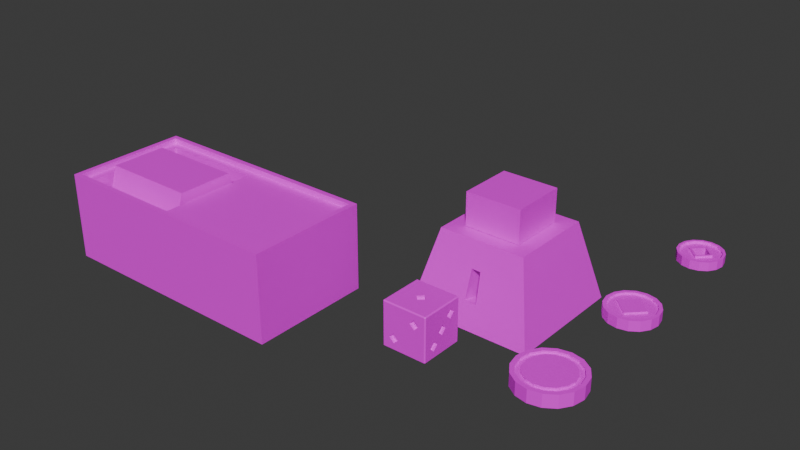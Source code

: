 # Source: props.blend  (saved by Blender 5.1.30; exported with 4.5.12 LTS)
import bpy
from mathutils import Matrix  # noqa: F401  (used for matrix-valued properties, if any)

bpy.ops.wm.read_factory_settings(use_empty=True)
scene = bpy.context.scene
scene.name = 'Scene'

# ---- collections
col_collection = bpy.data.collections.new('Collection'); scene.collection.children.link(col_collection)

# ---- images (referenced by path relative to the original .blend; pixels are not part of the script)
import os
ASSET_DIR = os.environ.get("B2B_ASSET_DIR", "")  # directory of the original .blend (textures are referenced by path, not embedded)
HERE = os.path.dirname(os.path.abspath(__file__))  # packed textures are extracted next to this script under _unpacked/

def load_image(name, relpath, width, height, colorspace="sRGB"):
    """Load a texture the original file referenced (path relative to the .blend, or extracted next to this script)."""
    p = next((c for c in (os.path.join(HERE, relpath), os.path.join(ASSET_DIR, relpath)) if relpath and os.path.exists(c)), "")
    if p:
        img = bpy.data.images.load(p, check_existing=True)
        img.name = name
    else:  # same state as the original file: an image datablock whose file is absent (Cycles renders it pink)
        img = bpy.data.images.new(name, width, height)
        img.source = "FILE"
        img.filepath = "//" + (relpath or name)
    img.colorspace_settings.name = colorspace
    return img
img_pineapple_32_3x_png = load_image('pineapple-32-3x.png', 'pineapple-32-3x.png', 1024, 1024, 'sRGB')

# ---- materials (node trees are filled in below, after node groups)
mat_material = bpy.data.materials.new('Material')
mat_material.alpha_threshold = 0.0
mat_material.use_backface_culling_lightprobe_volume = False
mat_material.roughness = 0.5
mat_material.line_color = (0.0, 0.0, 0.0, 1.0)

# ---- material node trees
mat_material.use_nodes = True; mat_material.node_tree.nodes.clear()
_N = mat_material.node_tree.nodes; _L = mat_material.node_tree.links
n0 = _N.new('ShaderNodeOutputMaterial'); n0.name = 'Material Output'; n0.location = (200, 100)
n1 = _N.new('ShaderNodeBsdfPrincipled'); n1.name = 'Principled BSDF'; n1.location = (-200, 100)
n2 = _N.new('ShaderNodeTexImage'); n2.name = 'Image Texture'; n2.location = (-660, 118)
n2.image = img_pineapple_32_3x_png
_L.new(n1.outputs[0], n0.inputs[0])
_L.new(n2.outputs[0], n1.inputs[0])
n0.is_active_output = True

# ---- world
world_world = bpy.data.worlds.new('World'); scene.world = world_world
world_world.use_nodes = True; world_world.node_tree.nodes.clear()
_N = world_world.node_tree.nodes; _L = world_world.node_tree.links
n0 = _N.new('ShaderNodeOutputWorld'); n0.name = 'World Output'; n0.location = (200, 100)
n1 = _N.new('ShaderNodeBackground'); n1.name = 'Background'; n1.location = (-200, 100)
n1.inputs[0].default_value = (0.05088, 0.05088, 0.05088, 1.0)
_L.new(n1.outputs[0], n0.inputs[0])
n0.is_active_output = True
world_world.color = (0.05088, 0.05088, 0.05088)
world_world.sun_shadow_jitter_overblur = 0.0

# ---- meshes
me_cylinder = bpy.data.meshes.new('Cylinder')
me_cylinder.from_pydata([(0.0, 0.3113, 0.07), (0.1191, 0.2876, 0.07), (0.2201, 0.2201, 0.07), (0.2876, 0.1191, 0.07), (0.3113, 0.0, 0.07), (0.1339, 0.3234, 0.07), (0.0, 0.35, 0.07), (0.2475, 0.2475, 0.07), (0.3234, 0.1339, 0.07), (0.35, 0.0, 0.07), (0.0, 0.1852, 0.03135), (0.1852, 0.0, 0.03135), (0.1191, 0.2876, 0.03135), (0.0, 0.3113, 0.03135), (0.2201, 0.2201, 0.03135), (0.2876, 0.1191, 0.03135), (0.3113, 0.0, 0.03135), (0.0, -0.3113, 0.07), (0.1191, -0.2876, 0.07), (0.2201, -0.2201, 0.07), (0.2876, -0.1191, 0.07), (0.1339, -0.3234, 0.07), (0.0, -0.35, 0.07), (0.2475, -0.2475, 0.07), (0.3234, -0.1339, 0.07), (0.0, -0.1852, 0.03135), (0.1191, -0.2876, 0.03135), (0.0, -0.3113, 0.03135), (0.2201, -0.2201, 0.03135), (0.2876, -0.1191, 0.03135), (-0.1191, 0.2876, 0.07), (-0.2201, 0.2201, 0.07), (-0.2876, 0.1191, 0.07), (-0.3113, 0.0, 0.07), (-0.1339, 0.3234, 0.07), (-0.2475, 0.2475, 0.07), (-0.3234, 0.1339, 0.07), (-0.35, 0.0, 0.07), (-0.1852, 0.0, 0.03135), (-0.1191, 0.2876, 0.03135), (-0.2201, 0.2201, 0.03135), (-0.2876, 0.1191, 0.03135), (-0.3113, 0.0, 0.03135), (-0.1191, -0.2876, 0.07), (-0.2201, -0.2201, 0.07), (-0.2876, -0.1191, 0.07), (-0.1339, -0.3234, 0.07), (-0.2475, -0.2475, 0.07), (-0.3234, -0.1339, 0.07), (-0.1191, -0.2876, 0.03135), (-0.2201, -0.2201, 0.03135), (-0.2876, -0.1191, 0.03135), (0.0, 0.1852, 0.06385), (0.1852, 0.0, 0.06385), (0.0, -0.1852, 0.06385), (-0.1852, 0.0, 0.06385), (0.0, 0.1457, 0.06385), (0.1457, 0.0, 0.06385), (0.0, -0.1457, 0.06385), (-0.1457, 0.0, 0.06385), (0.0, 0.35, 0.0), (0.1339, 0.3234, 0.0), (0.2475, 0.2475, 0.0), (0.3234, 0.1339, 0.0), (0.35, 0.0, 0.0), (0.0, -0.35, 0.0), (0.1339, -0.3234, 0.0), (0.2475, -0.2475, 0.0), (0.3234, -0.1339, 0.0), (-0.1339, 0.3234, 0.0), (-0.2475, 0.2475, 0.0), (-0.3234, 0.1339, 0.0), (-0.35, 0.0, 0.0), (-0.1339, -0.3234, 0.0), (-0.2475, -0.2475, 0.0), (-0.3234, -0.1339, 0.0), (0.0, 0.1457, 0.0), (-0.1457, 0.0, 0.0), (0.1457, 0.0, 0.0), (0.0, -0.1457, 0.0), (0.0, 0.3113, -0.07), (0.1191, 0.2876, -0.07), (0.2201, 0.2201, -0.07), (0.2876, 0.1191, -0.07), (0.3113, 0.0, -0.07), (0.1339, 0.3234, -0.07), (0.0, 0.35, -0.07), (0.2475, 0.2475, -0.07), (0.3234, 0.1339, -0.07), (0.35, 0.0, -0.07), (0.0, 0.1852, -0.03135), (0.1852, 0.0, -0.03135), (0.1191, 0.2876, -0.03135), (0.0, 0.3113, -0.03135), (0.2201, 0.2201, -0.03135), (0.2876, 0.1191, -0.03135), (0.3113, 0.0, -0.03135), (0.0, -0.3113, -0.07), (0.1191, -0.2876, -0.07), (0.2201, -0.2201, -0.07), (0.2876, -0.1191, -0.07), (0.1339, -0.3234, -0.07), (0.0, -0.35, -0.07), (0.2475, -0.2475, -0.07), (0.3234, -0.1339, -0.07), (0.0, -0.1852, -0.03135), (0.1191, -0.2876, -0.03135), (0.0, -0.3113, -0.03135), (0.2201, -0.2201, -0.03135), (0.2876, -0.1191, -0.03135), (-0.1191, 0.2876, -0.07), (-0.2201, 0.2201, -0.07), (-0.2876, 0.1191, -0.07), (-0.3113, 0.0, -0.07), (-0.1339, 0.3234, -0.07), (-0.2475, 0.2475, -0.07), (-0.3234, 0.1339, -0.07), (-0.35, 0.0, -0.07), (-0.1852, 0.0, -0.03135), (-0.1191, 0.2876, -0.03135), (-0.2201, 0.2201, -0.03135), (-0.2876, 0.1191, -0.03135), (-0.3113, 0.0, -0.03135), (-0.1191, -0.2876, -0.07), (-0.2201, -0.2201, -0.07), (-0.2876, -0.1191, -0.07), (-0.1339, -0.3234, -0.07), (-0.2475, -0.2475, -0.07), (-0.3234, -0.1339, -0.07), (-0.1191, -0.2876, -0.03135), (-0.2201, -0.2201, -0.03135), (-0.2876, -0.1191, -0.03135), (0.0, 0.1852, -0.06385), (0.1852, 0.0, -0.06385), (0.0, -0.1852, -0.06385), (-0.1852, 0.0, -0.06385), (0.0, 0.1457, -0.06385), (0.1457, 0.0, -0.06385), (0.0, -0.1457, -0.06385), (-0.1457, 0.0, -0.06385)], [], [(60, 6, 5, 61), (61, 5, 7, 62), (62, 7, 8, 63), (63, 8, 9, 64), (0, 1, 5, 6), (1, 2, 7, 5), (2, 3, 8, 7), (3, 4, 9, 8), (1, 0, 13, 12), (2, 1, 12, 14), (3, 2, 14, 15), (4, 3, 15, 16), (10, 12, 13), (10, 14, 12), (10, 11, 15, 14), (11, 16, 15), (65, 66, 21, 22), (66, 67, 23, 21), (67, 68, 24, 23), (68, 64, 9, 24), (17, 22, 21, 18), (18, 21, 23, 19), (19, 23, 24, 20), (20, 24, 9, 4), (18, 26, 27, 17), (19, 28, 26, 18), (20, 29, 28, 19), (4, 16, 29, 20), (25, 27, 26), (25, 26, 28), (25, 28, 29, 11), (11, 29, 16), (60, 69, 34, 6), (69, 70, 35, 34), (70, 71, 36, 35), (71, 72, 37, 36), (0, 6, 34, 30), (30, 34, 35, 31), (31, 35, 36, 32), (32, 36, 37, 33), (30, 39, 13, 0), (31, 40, 39, 30), (32, 41, 40, 31), (33, 42, 41, 32), (10, 13, 39), (10, 39, 40), (10, 40, 41, 38), (38, 41, 42), (65, 22, 46, 73), (73, 46, 47, 74), (74, 47, 48, 75), (75, 48, 37, 72), (17, 43, 46, 22), (43, 44, 47, 46), (44, 45, 48, 47), (45, 33, 37, 48), (43, 17, 27, 49), (44, 43, 49, 50), (45, 44, 50, 51), (33, 45, 51, 42), (25, 49, 27), (25, 50, 49), (25, 38, 51, 50), (38, 42, 51), (10, 38, 55, 52), (11, 10, 52, 53), (38, 25, 54, 55), (25, 11, 53, 54), (55, 54, 58, 59), (54, 53, 57, 58), (52, 55, 59, 56), (53, 52, 56, 57), (58, 57, 78, 79), (59, 58, 79, 77), (56, 59, 77, 76), (57, 56, 76, 78), (60, 61, 85, 86), (61, 62, 87, 85), (62, 63, 88, 87), (63, 64, 89, 88), (80, 86, 85, 81), (81, 85, 87, 82), (82, 87, 88, 83), (83, 88, 89, 84), (81, 92, 93, 80), (82, 94, 92, 81), (83, 95, 94, 82), (84, 96, 95, 83), (90, 93, 92), (90, 92, 94), (90, 94, 95, 91), (91, 95, 96), (65, 102, 101, 66), (66, 101, 103, 67), (67, 103, 104, 68), (68, 104, 89, 64), (97, 98, 101, 102), (98, 99, 103, 101), (99, 100, 104, 103), (100, 84, 89, 104), (98, 97, 107, 106), (99, 98, 106, 108), (100, 99, 108, 109), (84, 100, 109, 96), (105, 106, 107), (105, 108, 106), (105, 91, 109, 108), (91, 96, 109), (60, 86, 114, 69), (69, 114, 115, 70), (70, 115, 116, 71), (71, 116, 117, 72), (80, 110, 114, 86), (110, 111, 115, 114), (111, 112, 116, 115), (112, 113, 117, 116), (110, 80, 93, 119), (111, 110, 119, 120), (112, 111, 120, 121), (113, 112, 121, 122), (90, 119, 93), (90, 120, 119), (90, 118, 121, 120), (118, 122, 121), (65, 73, 126, 102), (73, 74, 127, 126), (74, 75, 128, 127), (75, 72, 117, 128), (97, 102, 126, 123), (123, 126, 127, 124), (124, 127, 128, 125), (125, 128, 117, 113), (123, 129, 107, 97), (124, 130, 129, 123), (125, 131, 130, 124), (113, 122, 131, 125), (105, 107, 129), (105, 129, 130), (105, 130, 131, 118), (118, 131, 122), (90, 132, 135, 118), (91, 133, 132, 90), (118, 135, 134, 105), (105, 134, 133, 91), (135, 139, 138, 134), (134, 138, 137, 133), (132, 136, 139, 135), (133, 137, 136, 132), (138, 79, 78, 137), (139, 77, 79, 138), (136, 76, 77, 139), (137, 78, 76, 136)])
_uv = me_cylinder.uv_layers.new(name='UVMap')
_uv.uv.foreach_set('vector', [0.4589, 0.4879, 0.4589, 0.4929, 0.4588, 0.4928, 0.4588, 0.4875, 0.4588, 0.4875, 0.4588, 0.4928, 0.4577, 0.4928, 0.4577, 0.487, 0.4577, 0.487, 0.4577, 0.4928, 0.4555, 0.4927, 0.4555, 0.4867, 0.4555, 0.4867, 0.4555, 0.4927, 0.4527, 0.4927, 0.4527, 0.4866, 0.4582, 0.4929, 0.4581, 0.4929, 0.4588, 0.4928, 0.4589, 0.4929, 0.4581, 0.4929, 0.4571, 0.4928, 0.4577, 0.4928, 0.4588, 0.4928, 0.4571, 0.4928, 0.4551, 0.4927, 0.4555, 0.4927, 0.4577, 0.4928, 0.4551, 0.4927, 0.4527, 0.4927, 0.4527, 0.4927, 0.4555, 0.4927, 0.4581, 0.4929, 0.4582, 0.4929, 0.4582, 0.4929, 0.4581, 0.4929, 0.4571, 0.4928, 0.4581, 0.4929, 0.4581, 0.4929, 0.4571, 0.4928, 0.4551, 0.4927, 0.4571, 0.4928, 0.4571, 0.4928, 0.4551, 0.4927, 0.4527, 0.4927, 0.4551, 0.4927, 0.4551, 0.4927, 0.4527, 0.4927, 0.456, 0.4929, 0.4581, 0.4929, 0.4582, 0.4929, 0.456, 0.4929, 0.4571, 0.4928, 0.4581, 0.4929, 0.456, 0.4929, 0.4526, 0.4928, 0.4551, 0.4927, 0.4571, 0.4928, 0.4526, 0.4928, 0.4527, 0.4927, 0.4551, 0.4927, 0.4589, 0.4879, 0.4588, 0.4875, 0.4588, 0.4928, 0.4589, 0.4929, 0.4588, 0.4875, 0.4577, 0.487, 0.4577, 0.4928, 0.4588, 0.4928, 0.4577, 0.487, 0.4555, 0.4867, 0.4555, 0.4927, 0.4577, 0.4928, 0.4555, 0.4867, 0.4527, 0.4866, 0.4527, 0.4927, 0.4555, 0.4927, 0.4582, 0.4929, 0.4589, 0.4929, 0.4588, 0.4928, 0.4581, 0.4929, 0.4581, 0.4929, 0.4588, 0.4928, 0.4577, 0.4928, 0.4571, 0.4928, 0.4571, 0.4928, 0.4577, 0.4928, 0.4555, 0.4927, 0.4551, 0.4927, 0.4551, 0.4927, 0.4555, 0.4927, 0.4527, 0.4927, 0.4527, 0.4927, 0.4581, 0.4929, 0.4581, 0.4929, 0.4582, 0.4929, 0.4582, 0.4929, 0.4571, 0.4928, 0.4571, 0.4928, 0.4581, 0.4929, 0.4581, 0.4929, 0.4551, 0.4927, 0.4551, 0.4927, 0.4571, 0.4928, 0.4571, 0.4928, 0.4527, 0.4927, 0.4527, 0.4927, 0.4551, 0.4927, 0.4551, 0.4927, 0.456, 0.4929, 0.4582, 0.4929, 0.4581, 0.4929, 0.456, 0.4929, 0.4581, 0.4929, 0.4571, 0.4928, 0.456, 0.4929, 0.4571, 0.4928, 0.4551, 0.4927, 0.4526, 0.4928, 0.4526, 0.4928, 0.4551, 0.4927, 0.4527, 0.4927, 0.4589, 0.4879, 0.4588, 0.4875, 0.4588, 0.4928, 0.4589, 0.4929, 0.4588, 0.4875, 0.4577, 0.487, 0.4577, 0.4928, 0.4588, 0.4928, 0.4577, 0.487, 0.4555, 0.4867, 0.4555, 0.4927, 0.4577, 0.4928, 0.4555, 0.4867, 0.4527, 0.4866, 0.4527, 0.4927, 0.4555, 0.4927, 0.4582, 0.4929, 0.4589, 0.4929, 0.4588, 0.4928, 0.4581, 0.4929, 0.4581, 0.4929, 0.4588, 0.4928, 0.4577, 0.4928, 0.4571, 0.4928, 0.4571, 0.4928, 0.4577, 0.4928, 0.4555, 0.4927, 0.4551, 0.4927, 0.4551, 0.4927, 0.4555, 0.4927, 0.4527, 0.4927, 0.4527, 0.4927, 0.4581, 0.4929, 0.4581, 0.4929, 0.4582, 0.4929, 0.4582, 0.4929, 0.4571, 0.4928, 0.4571, 0.4928, 0.4581, 0.4929, 0.4581, 0.4929, 0.4551, 0.4927, 0.4551, 0.4927, 0.4571, 0.4928, 0.4571, 0.4928, 0.4527, 0.4927, 0.4527, 0.4927, 0.4551, 0.4927, 0.4551, 0.4927, 0.456, 0.4929, 0.4582, 0.4929, 0.4581, 0.4929, 0.456, 0.4929, 0.4581, 0.4929, 0.4571, 0.4928, 0.456, 0.4929, 0.4571, 0.4928, 0.4551, 0.4927, 0.4526, 0.4928, 0.4526, 0.4928, 0.4551, 0.4927, 0.4527, 0.4927, 0.4589, 0.4879, 0.4589, 0.4929, 0.4588, 0.4928, 0.4588, 0.4875, 0.4588, 0.4875, 0.4588, 0.4928, 0.4577, 0.4928, 0.4577, 0.487, 0.4577, 0.487, 0.4577, 0.4928, 0.4555, 0.4927, 0.4555, 0.4867, 0.4555, 0.4867, 0.4555, 0.4927, 0.4527, 0.4927, 0.4527, 0.4866, 0.4582, 0.4929, 0.4581, 0.4929, 0.4588, 0.4928, 0.4589, 0.4929, 0.4581, 0.4929, 0.4571, 0.4928, 0.4577, 0.4928, 0.4588, 0.4928, 0.4571, 0.4928, 0.4551, 0.4927, 0.4555, 0.4927, 0.4577, 0.4928, 0.4551, 0.4927, 0.4527, 0.4927, 0.4527, 0.4927, 0.4555, 0.4927, 0.4581, 0.4929, 0.4582, 0.4929, 0.4582, 0.4929, 0.4581, 0.4929, 0.4571, 0.4928, 0.4581, 0.4929, 0.4581, 0.4929, 0.4571, 0.4928, 0.4551, 0.4927, 0.4571, 0.4928, 0.4571, 0.4928, 0.4551, 0.4927, 0.4527, 0.4927, 0.4551, 0.4927, 0.4551, 0.4927, 0.4527, 0.4927, 0.456, 0.4929, 0.4581, 0.4929, 0.4582, 0.4929, 0.456, 0.4929, 0.4571, 0.4928, 0.4581, 0.4929, 0.456, 0.4929, 0.4526, 0.4928, 0.4551, 0.4927, 0.4571, 0.4928, 0.4526, 0.4928, 0.4527, 0.4927, 0.4551, 0.4927, 0.456, 0.4929, 0.4526, 0.4928, 0.4526, 0.4928, 0.456, 0.4929, 0.4526, 0.4928, 0.456, 0.4929, 0.456, 0.4929, 0.4526, 0.4928, 0.4526, 0.4928, 0.456, 0.4929, 0.456, 0.4929, 0.4526, 0.4928, 0.456, 0.4929, 0.4526, 0.4928, 0.4526, 0.4928, 0.456, 0.4929, 0.4526, 0.4928, 0.456, 0.4929, 0.456, 0.4929, 0.4526, 0.4928, 0.456, 0.4929, 0.4526, 0.4928, 0.4526, 0.4928, 0.456, 0.4929, 0.456, 0.4929, 0.4526, 0.4928, 0.4526, 0.4928, 0.456, 0.4929, 0.4526, 0.4928, 0.456, 0.4929, 0.456, 0.4929, 0.4526, 0.4928, 0.456, 0.4929, 0.4526, 0.4928, 0.4526, 0.4928, 0.456, 0.4929, 0.4526, 0.4928, 0.456, 0.4929, 0.456, 0.4929, 0.4526, 0.4928, 0.456, 0.4929, 0.4526, 0.4928, 0.4526, 0.4928, 0.456, 0.4929, 0.4526, 0.4928, 0.456, 0.4929, 0.456, 0.4929, 0.4526, 0.4928, 0.4589, 0.4879, 0.4588, 0.4875, 0.4588, 0.4928, 0.4589, 0.4929, 0.4588, 0.4875, 0.4577, 0.487, 0.4577, 0.4928, 0.4588, 0.4928, 0.4577, 0.487, 0.4555, 0.4867, 0.4555, 0.4927, 0.4577, 0.4928, 0.4555, 0.4867, 0.4527, 0.4866, 0.4527, 0.4927, 0.4555, 0.4927, 0.4582, 0.4929, 0.4589, 0.4929, 0.4588, 0.4928, 0.4581, 0.4929, 0.4581, 0.4929, 0.4588, 0.4928, 0.4577, 0.4928, 0.4571, 0.4928, 0.4571, 0.4928, 0.4577, 0.4928, 0.4555, 0.4927, 0.4551, 0.4927, 0.4551, 0.4927, 0.4555, 0.4927, 0.4527, 0.4927, 0.4527, 0.4927, 0.4581, 0.4929, 0.4581, 0.4929, 0.4582, 0.4929, 0.4582, 0.4929, 0.4571, 0.4928, 0.4571, 0.4928, 0.4581, 0.4929, 0.4581, 0.4929, 0.4551, 0.4927, 0.4551, 0.4927, 0.4571, 0.4928, 0.4571, 0.4928, 0.4527, 0.4927, 0.4527, 0.4927, 0.4551, 0.4927, 0.4551, 0.4927, 0.456, 0.4929, 0.4582, 0.4929, 0.4581, 0.4929, 0.456, 0.4929, 0.4581, 0.4929, 0.4571, 0.4928, 0.456, 0.4929, 0.4571, 0.4928, 0.4551, 0.4927, 0.4526, 0.4928, 0.4526, 0.4928, 0.4551, 0.4927, 0.4527, 0.4927, 0.4589, 0.4879, 0.4589, 0.4929, 0.4588, 0.4928, 0.4588, 0.4875, 0.4588, 0.4875, 0.4588, 0.4928, 0.4577, 0.4928, 0.4577, 0.487, 0.4577, 0.487, 0.4577, 0.4928, 0.4555, 0.4927, 0.4555, 0.4867, 0.4555, 0.4867, 0.4555, 0.4927, 0.4527, 0.4927, 0.4527, 0.4866, 0.4582, 0.4929, 0.4581, 0.4929, 0.4588, 0.4928, 0.4589, 0.4929, 0.4581, 0.4929, 0.4571, 0.4928, 0.4577, 0.4928, 0.4588, 0.4928, 0.4571, 0.4928, 0.4551, 0.4927, 0.4555, 0.4927, 0.4577, 0.4928, 0.4551, 0.4927, 0.4527, 0.4927, 0.4527, 0.4927, 0.4555, 0.4927, 0.4581, 0.4929, 0.4582, 0.4929, 0.4582, 0.4929, 0.4581, 0.4929, 0.4571, 0.4928, 0.4581, 0.4929, 0.4581, 0.4929, 0.4571, 0.4928, 0.4551, 0.4927, 0.4571, 0.4928, 0.4571, 0.4928, 0.4551, 0.4927, 0.4527, 0.4927, 0.4551, 0.4927, 0.4551, 0.4927, 0.4527, 0.4927, 0.456, 0.4929, 0.4581, 0.4929, 0.4582, 0.4929, 0.456, 0.4929, 0.4571, 0.4928, 0.4581, 0.4929, 0.456, 0.4929, 0.4526, 0.4928, 0.4551, 0.4927, 0.4571, 0.4928, 0.4526, 0.4928, 0.4527, 0.4927, 0.4551, 0.4927, 0.4589, 0.4879, 0.4589, 0.4929, 0.4588, 0.4928, 0.4588, 0.4875, 0.4588, 0.4875, 0.4588, 0.4928, 0.4577, 0.4928, 0.4577, 0.487, 0.4577, 0.487, 0.4577, 0.4928, 0.4555, 0.4927, 0.4555, 0.4867, 0.4555, 0.4867, 0.4555, 0.4927, 0.4527, 0.4927, 0.4527, 0.4866, 0.4582, 0.4929, 0.4581, 0.4929, 0.4588, 0.4928, 0.4589, 0.4929, 0.4581, 0.4929, 0.4571, 0.4928, 0.4577, 0.4928, 0.4588, 0.4928, 0.4571, 0.4928, 0.4551, 0.4927, 0.4555, 0.4927, 0.4577, 0.4928, 0.4551, 0.4927, 0.4527, 0.4927, 0.4527, 0.4927, 0.4555, 0.4927, 0.4581, 0.4929, 0.4582, 0.4929, 0.4582, 0.4929, 0.4581, 0.4929, 0.4571, 0.4928, 0.4581, 0.4929, 0.4581, 0.4929, 0.4571, 0.4928, 0.4551, 0.4927, 0.4571, 0.4928, 0.4571, 0.4928, 0.4551, 0.4927, 0.4527, 0.4927, 0.4551, 0.4927, 0.4551, 0.4927, 0.4527, 0.4927, 0.456, 0.4929, 0.4581, 0.4929, 0.4582, 0.4929, 0.456, 0.4929, 0.4571, 0.4928, 0.4581, 0.4929, 0.456, 0.4929, 0.4526, 0.4928, 0.4551, 0.4927, 0.4571, 0.4928, 0.4526, 0.4928, 0.4527, 0.4927, 0.4551, 0.4927, 0.4589, 0.4879, 0.4588, 0.4875, 0.4588, 0.4928, 0.4589, 0.4929, 0.4588, 0.4875, 0.4577, 0.487, 0.4577, 0.4928, 0.4588, 0.4928, 0.4577, 0.487, 0.4555, 0.4867, 0.4555, 0.4927, 0.4577, 0.4928, 0.4555, 0.4867, 0.4527, 0.4866, 0.4527, 0.4927, 0.4555, 0.4927, 0.4582, 0.4929, 0.4589, 0.4929, 0.4588, 0.4928, 0.4581, 0.4929, 0.4581, 0.4929, 0.4588, 0.4928, 0.4577, 0.4928, 0.4571, 0.4928, 0.4571, 0.4928, 0.4577, 0.4928, 0.4555, 0.4927, 0.4551, 0.4927, 0.4551, 0.4927, 0.4555, 0.4927, 0.4527, 0.4927, 0.4527, 0.4927, 0.4581, 0.4929, 0.4581, 0.4929, 0.4582, 0.4929, 0.4582, 0.4929, 0.4571, 0.4928, 0.4571, 0.4928, 0.4581, 0.4929, 0.4581, 0.4929, 0.4551, 0.4927, 0.4551, 0.4927, 0.4571, 0.4928, 0.4571, 0.4928, 0.4527, 0.4927, 0.4527, 0.4927, 0.4551, 0.4927, 0.4551, 0.4927, 0.456, 0.4929, 0.4582, 0.4929, 0.4581, 0.4929, 0.456, 0.4929, 0.4581, 0.4929, 0.4571, 0.4928, 0.456, 0.4929, 0.4571, 0.4928, 0.4551, 0.4927, 0.4526, 0.4928, 0.4526, 0.4928, 0.4551, 0.4927, 0.4527, 0.4927, 0.456, 0.4929, 0.456, 0.4929, 0.4526, 0.4928, 0.4526, 0.4928, 0.4526, 0.4928, 0.4526, 0.4928, 0.456, 0.4929, 0.456, 0.4929, 0.4526, 0.4928, 0.4526, 0.4928, 0.456, 0.4929, 0.456, 0.4929, 0.456, 0.4929, 0.456, 0.4929, 0.4526, 0.4928, 0.4526, 0.4928, 0.4526, 0.4928, 0.4526, 0.4928, 0.456, 0.4929, 0.456, 0.4929, 0.456, 0.4929, 0.456, 0.4929, 0.4526, 0.4928, 0.4526, 0.4928, 0.456, 0.4929, 0.456, 0.4929, 0.4526, 0.4928, 0.4526, 0.4928, 0.4526, 0.4928, 0.4526, 0.4928, 0.456, 0.4929, 0.456, 0.4929, 0.456, 0.4929, 0.456, 0.4929, 0.4526, 0.4928, 0.4526, 0.4928, 0.4526, 0.4928, 0.4526, 0.4928, 0.456, 0.4929, 0.456, 0.4929, 0.456, 0.4929, 0.456, 0.4929, 0.4526, 0.4928, 0.4526, 0.4928, 0.4526, 0.4928, 0.4526, 0.4928, 0.456, 0.4929, 0.456, 0.4929])
me_cylinder.materials.append(mat_material)
me_cylinder.update()
me_cylinder_001 = bpy.data.meshes.new('Cylinder.001')
me_cylinder_001.from_pydata([(0.0, 0.3475, 0.08), (0.133, 0.3211, 0.08), (0.2457, 0.2457, 0.08), (0.3211, 0.133, 0.08), (0.3475, 0.0, 0.08), (0.0, 0.4, 0.0), (0.1531, 0.3696, 0.0), (0.2828, 0.2828, 0.0), (0.3696, 0.1531, 0.0), (0.4, 0.0, 0.0), (0.1531, 0.3696, 0.08), (0.0, 0.4, 0.08), (0.2828, 0.2828, 0.08), (0.3696, 0.1531, 0.08), (0.4, 0.0, 0.08), (0.0, 0.2319, 0.0491), (0.2319, 0.0, 0.0491), (0.133, 0.3211, 0.0491), (0.0, 0.3475, 0.0491), (0.2457, 0.2457, 0.0491), (0.3211, 0.133, 0.0491), (0.3475, 0.0, 0.0491), (0.2319, 0.0, 0.07632), (0.0, 0.2319, 0.07632), (0.0, 0.0, 0.07632), (-0.133, 0.3211, 0.08), (-0.2457, 0.2457, 0.08), (-0.3211, 0.133, 0.08), (-0.3475, 0.0, 0.08), (-0.1531, 0.3696, 0.0), (-0.2828, 0.2828, 0.0), (-0.3696, 0.1531, 0.0), (-0.4, 0.0, 0.0), (-0.1531, 0.3696, 0.08), (-0.2828, 0.2828, 0.08), (-0.3696, 0.1531, 0.08), (-0.4, 0.0, 0.08), (-0.2319, 0.0, 0.0491), (-0.133, 0.3211, 0.0491), (-0.2457, 0.2457, 0.0491), (-0.3211, 0.133, 0.0491), (-0.3475, 0.0, 0.0491), (-0.2319, 0.0, 0.07632), (0.0, -0.3475, 0.08), (0.133, -0.3211, 0.08), (0.2457, -0.2457, 0.08), (0.3211, -0.133, 0.08), (0.0, -0.4, 0.0), (0.1531, -0.3696, 0.0), (0.2828, -0.2828, 0.0), (0.3696, -0.1531, 0.0), (0.1531, -0.3696, 0.08), (0.0, -0.4, 0.08), (0.2828, -0.2828, 0.08), (0.3696, -0.1531, 0.08), (0.0, -0.2319, 0.0491), (0.133, -0.3211, 0.0491), (0.0, -0.3475, 0.0491), (0.2457, -0.2457, 0.0491), (0.3211, -0.133, 0.0491), (0.0, -0.2319, 0.07632), (-0.133, -0.3211, 0.08), (-0.2457, -0.2457, 0.08), (-0.3211, -0.133, 0.08), (-0.1531, -0.3696, 0.0), (-0.2828, -0.2828, 0.0), (-0.3696, -0.1531, 0.0), (-0.1531, -0.3696, 0.08), (-0.2828, -0.2828, 0.08), (-0.3696, -0.1531, 0.08), (-0.133, -0.3211, 0.0491), (-0.2457, -0.2457, 0.0491), (-0.3211, -0.133, 0.0491), (0.0, 0.3475, -0.08), (0.133, 0.3211, -0.08), (0.2457, 0.2457, -0.08), (0.3211, 0.133, -0.08), (0.3475, 0.0, -0.08), (0.1531, 0.3696, -0.08), (0.0, 0.4, -0.08), (0.2828, 0.2828, -0.08), (0.3696, 0.1531, -0.08), (0.4, 0.0, -0.08), (0.0, 0.2319, -0.0491), (0.2319, 0.0, -0.0491), (0.133, 0.3211, -0.0491), (0.0, 0.3475, -0.0491), (0.2457, 0.2457, -0.0491), (0.3211, 0.133, -0.0491), (0.3475, 0.0, -0.0491), (0.2319, 0.0, -0.06016), (0.0, 0.2319, -0.06016), (0.0, 0.0, -0.06016), (-0.133, 0.3211, -0.08), (-0.2457, 0.2457, -0.08), (-0.3211, 0.133, -0.08), (-0.3475, 0.0, -0.08), (-0.1531, 0.3696, -0.08), (-0.2828, 0.2828, -0.08), (-0.3696, 0.1531, -0.08), (-0.4, 0.0, -0.08), (-0.2319, 0.0, -0.0491), (-0.133, 0.3211, -0.0491), (-0.2457, 0.2457, -0.0491), (-0.3211, 0.133, -0.0491), (-0.3475, 0.0, -0.0491), (-0.2319, 0.0, -0.06016), (0.0, -0.3475, -0.08), (0.133, -0.3211, -0.08), (0.2457, -0.2457, -0.08), (0.3211, -0.133, -0.08), (0.1531, -0.3696, -0.08), (0.0, -0.4, -0.08), (0.2828, -0.2828, -0.08), (0.3696, -0.1531, -0.08), (0.0, -0.2319, -0.0491), (0.133, -0.3211, -0.0491), (0.0, -0.3475, -0.0491), (0.2457, -0.2457, -0.0491), (0.3211, -0.133, -0.0491), (0.0, -0.2319, -0.06016), (-0.133, -0.3211, -0.08), (-0.2457, -0.2457, -0.08), (-0.3211, -0.133, -0.08), (-0.1531, -0.3696, -0.08), (-0.2828, -0.2828, -0.08), (-0.3696, -0.1531, -0.08), (-0.133, -0.3211, -0.0491), (-0.2457, -0.2457, -0.0491), (-0.3211, -0.133, -0.0491)], [], [(5, 11, 10, 6), (6, 10, 12, 7), (7, 12, 13, 8), (8, 13, 14, 9), (0, 1, 10, 11), (1, 2, 12, 10), (2, 3, 13, 12), (3, 4, 14, 13), (2, 1, 17, 19), (3, 2, 19, 20), (4, 3, 20, 21), (1, 0, 18, 17), (15, 17, 18), (15, 16, 19, 17), (16, 20, 19), (16, 21, 20), (16, 15, 23, 22), (23, 24, 22), (5, 29, 33, 11), (29, 30, 34, 33), (30, 31, 35, 34), (31, 32, 36, 35), (0, 11, 33, 25), (25, 33, 34, 26), (26, 34, 35, 27), (27, 35, 36, 28), (26, 39, 38, 25), (27, 40, 39, 26), (28, 41, 40, 27), (25, 38, 18, 0), (15, 18, 38), (15, 38, 39, 37), (37, 39, 40), (37, 40, 41), (37, 42, 23, 15), (23, 42, 24), (47, 48, 51, 52), (48, 49, 53, 51), (49, 50, 54, 53), (50, 9, 14, 54), (43, 52, 51, 44), (44, 51, 53, 45), (45, 53, 54, 46), (46, 54, 14, 4), (45, 58, 56, 44), (46, 59, 58, 45), (4, 21, 59, 46), (44, 56, 57, 43), (55, 57, 56), (55, 56, 58, 16), (16, 58, 59), (16, 59, 21), (16, 22, 60, 55), (60, 22, 24), (47, 52, 67, 64), (64, 67, 68, 65), (65, 68, 69, 66), (66, 69, 36, 32), (43, 61, 67, 52), (61, 62, 68, 67), (62, 63, 69, 68), (63, 28, 36, 69), (62, 61, 70, 71), (63, 62, 71, 72), (28, 63, 72, 41), (61, 43, 57, 70), (55, 70, 57), (55, 37, 71, 70), (37, 72, 71), (37, 41, 72), (37, 55, 60, 42), (60, 24, 42), (5, 6, 78, 79), (6, 7, 80, 78), (7, 8, 81, 80), (8, 9, 82, 81), (73, 79, 78, 74), (74, 78, 80, 75), (75, 80, 81, 76), (76, 81, 82, 77), (75, 87, 85, 74), (76, 88, 87, 75), (77, 89, 88, 76), (74, 85, 86, 73), (83, 86, 85), (83, 85, 87, 84), (84, 87, 88), (84, 88, 89), (84, 90, 91, 83), (91, 90, 92), (5, 79, 97, 29), (29, 97, 98, 30), (30, 98, 99, 31), (31, 99, 100, 32), (73, 93, 97, 79), (93, 94, 98, 97), (94, 95, 99, 98), (95, 96, 100, 99), (94, 93, 102, 103), (95, 94, 103, 104), (96, 95, 104, 105), (93, 73, 86, 102), (83, 102, 86), (83, 101, 103, 102), (101, 104, 103), (101, 105, 104), (101, 83, 91, 106), (91, 92, 106), (47, 112, 111, 48), (48, 111, 113, 49), (49, 113, 114, 50), (50, 114, 82, 9), (107, 108, 111, 112), (108, 109, 113, 111), (109, 110, 114, 113), (110, 77, 82, 114), (109, 108, 116, 118), (110, 109, 118, 119), (77, 110, 119, 89), (108, 107, 117, 116), (115, 116, 117), (115, 84, 118, 116), (84, 119, 118), (84, 89, 119), (84, 115, 120, 90), (120, 92, 90), (47, 64, 124, 112), (64, 65, 125, 124), (65, 66, 126, 125), (66, 32, 100, 126), (107, 112, 124, 121), (121, 124, 125, 122), (122, 125, 126, 123), (123, 126, 100, 96), (122, 128, 127, 121), (123, 129, 128, 122), (96, 105, 129, 123), (121, 127, 117, 107), (115, 117, 127), (115, 127, 128, 101), (101, 128, 129), (101, 129, 105), (101, 106, 120, 115), (120, 106, 92)])
_uv = me_cylinder_001.uv_layers.new(name='UVMap')
_uv.uv.foreach_set('vector', [0.6961, 0.502, 0.6951, 0.502, 0.6951, 0.521, 0.6961, 0.521, 0.6961, 0.521, 0.6951, 0.521, 0.6951, 0.5372, 0.6961, 0.5372, 0.6961, 0.5372, 0.6951, 0.5372, 0.6951, 0.548, 0.6961, 0.548, 0.6961, 0.548, 0.6951, 0.548, 0.6951, 0.5518, 0.6961, 0.5518, 0.6951, 0.502, 0.6951, 0.5185, 0.6951, 0.521, 0.6951, 0.502, 0.6951, 0.5185, 0.6951, 0.5326, 0.6951, 0.5372, 0.6951, 0.521, 0.6951, 0.5326, 0.6951, 0.542, 0.6951, 0.548, 0.6951, 0.5372, 0.6951, 0.542, 0.6951, 0.5453, 0.6951, 0.5518, 0.6951, 0.548, 0.6951, 0.5326, 0.6951, 0.5185, 0.6951, 0.5185, 0.6951, 0.5326, 0.6951, 0.542, 0.6951, 0.5326, 0.6951, 0.5326, 0.6951, 0.542, 0.6951, 0.5453, 0.6951, 0.542, 0.6951, 0.542, 0.6951, 0.5453, 0.6951, 0.5185, 0.6951, 0.502, 0.6951, 0.502, 0.6951, 0.5185, 0.6951, 0.502, 0.6951, 0.5185, 0.6951, 0.502, 0.6951, 0.502, 0.6951, 0.5309, 0.6951, 0.5326, 0.6951, 0.5185, 0.6951, 0.5309, 0.6951, 0.542, 0.6951, 0.5326, 0.6951, 0.5309, 0.6951, 0.5453, 0.6951, 0.542, 0.6951, 0.5309, 0.6951, 0.502, 0.6951, 0.502, 0.6951, 0.5309, 0.6951, 0.502, 0.6951, 0.502, 0.6951, 0.5309, 0.6961, 0.502, 0.6961, 0.521, 0.6951, 0.521, 0.6951, 0.502, 0.6961, 0.521, 0.6961, 0.5372, 0.6951, 0.5372, 0.6951, 0.521, 0.6961, 0.5372, 0.6961, 0.548, 0.6951, 0.548, 0.6951, 0.5372, 0.6961, 0.548, 0.6961, 0.5518, 0.6951, 0.5518, 0.6951, 0.548, 0.6951, 0.502, 0.6951, 0.502, 0.6951, 0.521, 0.6951, 0.5185, 0.6951, 0.5185, 0.6951, 0.521, 0.6951, 0.5372, 0.6951, 0.5326, 0.6951, 0.5326, 0.6951, 0.5372, 0.6951, 0.548, 0.6951, 0.542, 0.6951, 0.542, 0.6951, 0.548, 0.6951, 0.5518, 0.6951, 0.5453, 0.6951, 0.5326, 0.6951, 0.5326, 0.6951, 0.5185, 0.6951, 0.5185, 0.6951, 0.542, 0.6951, 0.542, 0.6951, 0.5326, 0.6951, 0.5326, 0.6951, 0.5453, 0.6951, 0.5453, 0.6951, 0.542, 0.6951, 0.542, 0.6951, 0.5185, 0.6951, 0.5185, 0.6951, 0.502, 0.6951, 0.502, 0.6951, 0.502, 0.6951, 0.502, 0.6951, 0.5185, 0.6951, 0.502, 0.6951, 0.5185, 0.6951, 0.5326, 0.6951, 0.5309, 0.6951, 0.5309, 0.6951, 0.5326, 0.6951, 0.542, 0.6951, 0.5309, 0.6951, 0.542, 0.6951, 0.5453, 0.6951, 0.5309, 0.6951, 0.5309, 0.6951, 0.502, 0.6951, 0.502, 0.6951, 0.502, 0.6951, 0.5309, 0.6951, 0.502, 0.6961, 0.502, 0.6961, 0.521, 0.6951, 0.521, 0.6951, 0.502, 0.6961, 0.521, 0.6961, 0.5372, 0.6951, 0.5372, 0.6951, 0.521, 0.6961, 0.5372, 0.6961, 0.548, 0.6951, 0.548, 0.6951, 0.5372, 0.6961, 0.548, 0.6961, 0.5518, 0.6951, 0.5518, 0.6951, 0.548, 0.6951, 0.502, 0.6951, 0.502, 0.6951, 0.521, 0.6951, 0.5185, 0.6951, 0.5185, 0.6951, 0.521, 0.6951, 0.5372, 0.6951, 0.5326, 0.6951, 0.5326, 0.6951, 0.5372, 0.6951, 0.548, 0.6951, 0.542, 0.6951, 0.542, 0.6951, 0.548, 0.6951, 0.5518, 0.6951, 0.5453, 0.6951, 0.5326, 0.6951, 0.5326, 0.6951, 0.5185, 0.6951, 0.5185, 0.6951, 0.542, 0.6951, 0.542, 0.6951, 0.5326, 0.6951, 0.5326, 0.6951, 0.5453, 0.6951, 0.5453, 0.6951, 0.542, 0.6951, 0.542, 0.6951, 0.5185, 0.6951, 0.5185, 0.6951, 0.502, 0.6951, 0.502, 0.6951, 0.502, 0.6951, 0.502, 0.6951, 0.5185, 0.6951, 0.502, 0.6951, 0.5185, 0.6951, 0.5326, 0.6951, 0.5309, 0.6951, 0.5309, 0.6951, 0.5326, 0.6951, 0.542, 0.6951, 0.5309, 0.6951, 0.542, 0.6951, 0.5453, 0.6951, 0.5309, 0.6951, 0.5309, 0.6951, 0.502, 0.6951, 0.502, 0.6951, 0.502, 0.6951, 0.5309, 0.6951, 0.502, 0.6961, 0.502, 0.6951, 0.502, 0.6951, 0.521, 0.6961, 0.521, 0.6961, 0.521, 0.6951, 0.521, 0.6951, 0.5372, 0.6961, 0.5372, 0.6961, 0.5372, 0.6951, 0.5372, 0.6951, 0.548, 0.6961, 0.548, 0.6961, 0.548, 0.6951, 0.548, 0.6951, 0.5518, 0.6961, 0.5518, 0.6951, 0.502, 0.6951, 0.5185, 0.6951, 0.521, 0.6951, 0.502, 0.6951, 0.5185, 0.6951, 0.5326, 0.6951, 0.5372, 0.6951, 0.521, 0.6951, 0.5326, 0.6951, 0.542, 0.6951, 0.548, 0.6951, 0.5372, 0.6951, 0.542, 0.6951, 0.5453, 0.6951, 0.5518, 0.6951, 0.548, 0.6951, 0.5326, 0.6951, 0.5185, 0.6951, 0.5185, 0.6951, 0.5326, 0.6951, 0.542, 0.6951, 0.5326, 0.6951, 0.5326, 0.6951, 0.542, 0.6951, 0.5453, 0.6951, 0.542, 0.6951, 0.542, 0.6951, 0.5453, 0.6951, 0.5185, 0.6951, 0.502, 0.6951, 0.502, 0.6951, 0.5185, 0.6951, 0.502, 0.6951, 0.5185, 0.6951, 0.502, 0.6951, 0.502, 0.6951, 0.5309, 0.6951, 0.5326, 0.6951, 0.5185, 0.6951, 0.5309, 0.6951, 0.542, 0.6951, 0.5326, 0.6951, 0.5309, 0.6951, 0.5453, 0.6951, 0.542, 0.6951, 0.5309, 0.6951, 0.502, 0.6951, 0.502, 0.6951, 0.5309, 0.6951, 0.502, 0.6951, 0.502, 0.6951, 0.5309, 0.6961, 0.502, 0.6961, 0.521, 0.6951, 0.521, 0.6951, 0.502, 0.6961, 0.521, 0.6961, 0.5372, 0.6951, 0.5372, 0.6951, 0.521, 0.6961, 0.5372, 0.6961, 0.548, 0.6951, 0.548, 0.6951, 0.5372, 0.6961, 0.548, 0.6961, 0.5518, 0.6951, 0.5518, 0.6951, 0.548, 0.6951, 0.502, 0.6951, 0.502, 0.6951, 0.521, 0.6951, 0.5185, 0.6951, 0.5185, 0.6951, 0.521, 0.6951, 0.5372, 0.6951, 0.5326, 0.6951, 0.5326, 0.6951, 0.5372, 0.6951, 0.548, 0.6951, 0.542, 0.6951, 0.542, 0.6951, 0.548, 0.6951, 0.5518, 0.6951, 0.5453, 0.6951, 0.5326, 0.6951, 0.5326, 0.6951, 0.5185, 0.6951, 0.5185, 0.6951, 0.542, 0.6951, 0.542, 0.6951, 0.5326, 0.6951, 0.5326, 0.6951, 0.5453, 0.6951, 0.5453, 0.6951, 0.542, 0.6951, 0.542, 0.6951, 0.5185, 0.6951, 0.5185, 0.6951, 0.502, 0.6951, 0.502, 0.6951, 0.502, 0.6951, 0.502, 0.6951, 0.5185, 0.6951, 0.502, 0.6951, 0.5185, 0.6951, 0.5326, 0.6951, 0.5309, 0.6951, 0.5309, 0.6951, 0.5326, 0.6951, 0.542, 0.6951, 0.5309, 0.6951, 0.542, 0.6951, 0.5453, 0.6951, 0.5309, 0.6951, 0.5309, 0.6951, 0.502, 0.6951, 0.502, 0.6951, 0.502, 0.6951, 0.5309, 0.6951, 0.502, 0.6961, 0.502, 0.6951, 0.502, 0.6951, 0.521, 0.6961, 0.521, 0.6961, 0.521, 0.6951, 0.521, 0.6951, 0.5372, 0.6961, 0.5372, 0.6961, 0.5372, 0.6951, 0.5372, 0.6951, 0.548, 0.6961, 0.548, 0.6961, 0.548, 0.6951, 0.548, 0.6951, 0.5518, 0.6961, 0.5518, 0.6951, 0.502, 0.6951, 0.5185, 0.6951, 0.521, 0.6951, 0.502, 0.6951, 0.5185, 0.6951, 0.5326, 0.6951, 0.5372, 0.6951, 0.521, 0.6951, 0.5326, 0.6951, 0.542, 0.6951, 0.548, 0.6951, 0.5372, 0.6951, 0.542, 0.6951, 0.5453, 0.6951, 0.5518, 0.6951, 0.548, 0.6951, 0.5326, 0.6951, 0.5185, 0.6951, 0.5185, 0.6951, 0.5326, 0.6951, 0.542, 0.6951, 0.5326, 0.6951, 0.5326, 0.6951, 0.542, 0.6951, 0.5453, 0.6951, 0.542, 0.6951, 0.542, 0.6951, 0.5453, 0.6951, 0.5185, 0.6951, 0.502, 0.6951, 0.502, 0.6951, 0.5185, 0.6951, 0.502, 0.6951, 0.5185, 0.6951, 0.502, 0.6951, 0.502, 0.6951, 0.5309, 0.6951, 0.5326, 0.6951, 0.5185, 0.6951, 0.5309, 0.6951, 0.542, 0.6951, 0.5326, 0.6951, 0.5309, 0.6951, 0.5453, 0.6951, 0.542, 0.6951, 0.5309, 0.6951, 0.502, 0.6951, 0.502, 0.6951, 0.5309, 0.6951, 0.502, 0.6951, 0.502, 0.6951, 0.5309, 0.6961, 0.502, 0.6951, 0.502, 0.6951, 0.521, 0.6961, 0.521, 0.6961, 0.521, 0.6951, 0.521, 0.6951, 0.5372, 0.6961, 0.5372, 0.6961, 0.5372, 0.6951, 0.5372, 0.6951, 0.548, 0.6961, 0.548, 0.6961, 0.548, 0.6951, 0.548, 0.6951, 0.5518, 0.6961, 0.5518, 0.6951, 0.502, 0.6951, 0.5185, 0.6951, 0.521, 0.6951, 0.502, 0.6951, 0.5185, 0.6951, 0.5326, 0.6951, 0.5372, 0.6951, 0.521, 0.6951, 0.5326, 0.6951, 0.542, 0.6951, 0.548, 0.6951, 0.5372, 0.6951, 0.542, 0.6951, 0.5453, 0.6951, 0.5518, 0.6951, 0.548, 0.6951, 0.5326, 0.6951, 0.5185, 0.6951, 0.5185, 0.6951, 0.5326, 0.6951, 0.542, 0.6951, 0.5326, 0.6951, 0.5326, 0.6951, 0.542, 0.6951, 0.5453, 0.6951, 0.542, 0.6951, 0.542, 0.6951, 0.5453, 0.6951, 0.5185, 0.6951, 0.502, 0.6951, 0.502, 0.6951, 0.5185, 0.6951, 0.502, 0.6951, 0.5185, 0.6951, 0.502, 0.6951, 0.502, 0.6951, 0.5309, 0.6951, 0.5326, 0.6951, 0.5185, 0.6951, 0.5309, 0.6951, 0.542, 0.6951, 0.5326, 0.6951, 0.5309, 0.6951, 0.5453, 0.6951, 0.542, 0.6951, 0.5309, 0.6951, 0.502, 0.6951, 0.502, 0.6951, 0.5309, 0.6951, 0.502, 0.6951, 0.502, 0.6951, 0.5309, 0.6961, 0.502, 0.6961, 0.521, 0.6951, 0.521, 0.6951, 0.502, 0.6961, 0.521, 0.6961, 0.5372, 0.6951, 0.5372, 0.6951, 0.521, 0.6961, 0.5372, 0.6961, 0.548, 0.6951, 0.548, 0.6951, 0.5372, 0.6961, 0.548, 0.6961, 0.5518, 0.6951, 0.5518, 0.6951, 0.548, 0.6951, 0.502, 0.6951, 0.502, 0.6951, 0.521, 0.6951, 0.5185, 0.6951, 0.5185, 0.6951, 0.521, 0.6951, 0.5372, 0.6951, 0.5326, 0.6951, 0.5326, 0.6951, 0.5372, 0.6951, 0.548, 0.6951, 0.542, 0.6951, 0.542, 0.6951, 0.548, 0.6951, 0.5518, 0.6951, 0.5453, 0.6951, 0.5326, 0.6951, 0.5326, 0.6951, 0.5185, 0.6951, 0.5185, 0.6951, 0.542, 0.6951, 0.542, 0.6951, 0.5326, 0.6951, 0.5326, 0.6951, 0.5453, 0.6951, 0.5453, 0.6951, 0.542, 0.6951, 0.542, 0.6951, 0.5185, 0.6951, 0.5185, 0.6951, 0.502, 0.6951, 0.502, 0.6951, 0.502, 0.6951, 0.502, 0.6951, 0.5185, 0.6951, 0.502, 0.6951, 0.5185, 0.6951, 0.5326, 0.6951, 0.5309, 0.6951, 0.5309, 0.6951, 0.5326, 0.6951, 0.542, 0.6951, 0.5309, 0.6951, 0.542, 0.6951, 0.5453, 0.6951, 0.5309, 0.6951, 0.5309, 0.6951, 0.502, 0.6951, 0.502, 0.6951, 0.502, 0.6951, 0.5309, 0.6951, 0.502])
me_cylinder_001.materials.append(mat_material)
me_cylinder_001.update()
me_cylinder_002 = bpy.data.meshes.new('Cylinder.002')
me_cylinder_002.from_pydata([(0.0, 0.4344, 0.1), (0.1662, 0.4013, 0.1), (0.3072, 0.3072, 0.1), (0.4013, 0.1662, 0.1), (0.4344, 0.0, 0.1), (0.4013, -0.1662, 0.1), (0.3072, -0.3072, 0.1), (0.1662, -0.4013, 0.1), (0.0, -0.4344, 0.1), (-0.1662, -0.4013, 0.1), (-0.3072, -0.3072, 0.1), (-0.4013, -0.1662, 0.1), (-0.4344, 0.0, 0.1), (-0.4013, 0.1662, 0.1), (-0.3072, 0.3072, 0.1), (-0.1662, 0.4013, 0.1), (0.0, 0.5, 0.0), (0.1913, 0.4619, 0.0), (0.3536, 0.3536, 0.0), (0.4619, 0.1913, 0.0), (0.5, 0.0, 0.0), (0.4619, -0.1913, 0.0), (0.3536, -0.3536, 0.0), (0.1913, -0.4619, 0.0), (0.0, -0.5, 0.0), (-0.1913, -0.4619, 0.0), (-0.3536, -0.3536, 0.0), (-0.4619, -0.1913, 0.0), (-0.5, 0.0, 0.0), (-0.4619, 0.1913, 0.0), (-0.3536, 0.3536, 0.0), (-0.1913, 0.4619, 0.0), (0.1913, 0.4619, 0.1), (0.0, 0.5, 0.1), (0.3536, 0.3536, 0.1), (0.4619, 0.1913, 0.1), (0.5, 0.0, 0.1), (0.4619, -0.1913, 0.1), (0.3536, -0.3536, 0.1), (0.1913, -0.4619, 0.1), (0.0, -0.5, 0.1), (-0.1913, -0.4619, 0.1), (-0.3536, -0.3536, 0.1), (-0.4619, -0.1913, 0.1), (-0.5, 0.0, 0.1), (-0.4619, 0.1913, 0.1), (-0.3536, 0.3536, 0.1), (-0.1913, 0.4619, 0.1), (0.1363, 0.329, 0.06138), (6.227e-10, 0.3561, 0.06138), (0.2518, 0.2518, 0.06138), (0.329, 0.1363, 0.06138), (0.3561, 0.0, 0.06138), (0.329, -0.1363, 0.06138), (0.2518, -0.2518, 0.06138), (0.1363, -0.329, 0.06138), (6.227e-10, -0.3561, 0.06138), (-0.1363, -0.329, 0.06138), (-0.2518, -0.2518, 0.06138), (-0.329, -0.1363, 0.06138), (-0.3561, 0.0, 0.06138), (-0.329, 0.1363, 0.06138), (-0.2518, 0.2518, 0.06138), (-0.1363, 0.329, 0.06138), (0.1662, 0.4013, 0.06138), (6.227e-10, 0.4344, 0.06138), (0.3072, 0.3072, 0.06138), (0.4013, 0.1662, 0.06138), (0.4344, 0.0, 0.06138), (0.4013, -0.1662, 0.06138), (0.3072, -0.3072, 0.06138), (0.1662, -0.4013, 0.06138), (6.227e-10, -0.4344, 0.06138), (-0.1662, -0.4013, 0.06138), (-0.3072, -0.3072, 0.06138), (-0.4013, -0.1662, 0.06138), (-0.4344, 0.0, 0.06138), (-0.4013, 0.1662, 0.06138), (-0.3072, 0.3072, 0.06138), (-0.1662, 0.4013, 0.06138), (0.1363, 0.329, 0.09682), (6.227e-10, 0.3561, 0.09682), (0.2518, 0.2518, 0.09682), (0.329, 0.1363, 0.09682), (0.3561, 0.0, 0.09682), (0.329, -0.1363, 0.09682), (0.2518, -0.2518, 0.09682), (0.1363, -0.329, 0.09682), (6.227e-10, -0.3561, 0.09682), (-0.1363, -0.329, 0.09682), (-0.2518, -0.2518, 0.09682), (-0.329, -0.1363, 0.09682), (-0.3561, 0.0, 0.09682), (-0.329, 0.1363, 0.09682), (-0.2518, 0.2518, 0.09682), (-0.1363, 0.329, 0.09682), (0.0, 0.4344, -0.1), (0.1662, 0.4013, -0.1), (0.3072, 0.3072, -0.1), (0.4013, 0.1662, -0.1), (0.4344, 0.0, -0.1), (0.4013, -0.1662, -0.1), (0.3072, -0.3072, -0.1), (0.1662, -0.4013, -0.1), (0.0, -0.4344, -0.1), (-0.1662, -0.4013, -0.1), (-0.3072, -0.3072, -0.1), (-0.4013, -0.1662, -0.1), (-0.4344, 0.0, -0.1), (-0.4013, 0.1662, -0.1), (-0.3072, 0.3072, -0.1), (-0.1662, 0.4013, -0.1), (0.1913, 0.4619, -0.1), (0.0, 0.5, -0.1), (0.3536, 0.3536, -0.1), (0.4619, 0.1913, -0.1), (0.5, 0.0, -0.1), (0.4619, -0.1913, -0.1), (0.3536, -0.3536, -0.1), (0.1913, -0.4619, -0.1), (0.0, -0.5, -0.1), (-0.1913, -0.4619, -0.1), (-0.3536, -0.3536, -0.1), (-0.4619, -0.1913, -0.1), (-0.5, 0.0, -0.1), (-0.4619, 0.1913, -0.1), (-0.3536, 0.3536, -0.1), (-0.1913, 0.4619, -0.1), (0.1363, 0.329, -0.06138), (6.227e-10, 0.3561, -0.06138), (0.2518, 0.2518, -0.06138), (0.329, 0.1363, -0.06138), (0.3561, 0.0, -0.06138), (0.329, -0.1363, -0.06138), (0.2518, -0.2518, -0.06138), (0.1363, -0.329, -0.06138), (6.227e-10, -0.3561, -0.06138), (-0.1363, -0.329, -0.06138), (-0.2518, -0.2518, -0.06138), (-0.329, -0.1363, -0.06138), (-0.3561, 0.0, -0.06138), (-0.329, 0.1363, -0.06138), (-0.2518, 0.2518, -0.06138), (-0.1363, 0.329, -0.06138), (0.1662, 0.4013, -0.06138), (6.227e-10, 0.4344, -0.06138), (0.3072, 0.3072, -0.06138), (0.4013, 0.1662, -0.06138), (0.4344, 0.0, -0.06138), (0.4013, -0.1662, -0.06138), (0.3072, -0.3072, -0.06138), (0.1662, -0.4013, -0.06138), (6.227e-10, -0.4344, -0.06138), (-0.1662, -0.4013, -0.06138), (-0.3072, -0.3072, -0.06138), (-0.4013, -0.1662, -0.06138), (-0.4344, 0.0, -0.06138), (-0.4013, 0.1662, -0.06138), (-0.3072, 0.3072, -0.06138), (-0.1662, 0.4013, -0.06138), (0.1363, 0.329, -0.09682), (6.227e-10, 0.3561, -0.09682), (0.2518, 0.2518, -0.09682), (0.329, 0.1363, -0.09682), (0.3561, 0.0, -0.09682), (0.329, -0.1363, -0.09682), (0.2518, -0.2518, -0.09682), (0.1363, -0.329, -0.09682), (6.227e-10, -0.3561, -0.09682), (-0.1363, -0.329, -0.09682), (-0.2518, -0.2518, -0.09682), (-0.329, -0.1363, -0.09682), (-0.3561, 0.0, -0.09682), (-0.329, 0.1363, -0.09682), (-0.2518, 0.2518, -0.09682), (-0.1363, 0.329, -0.09682)], [], [(16, 33, 32, 17), (17, 32, 34, 18), (18, 34, 35, 19), (19, 35, 36, 20), (20, 36, 37, 21), (21, 37, 38, 22), (22, 38, 39, 23), (23, 39, 40, 24), (24, 40, 41, 25), (25, 41, 42, 26), (26, 42, 43, 27), (27, 43, 44, 28), (28, 44, 45, 29), (29, 45, 46, 30), (9, 8, 72, 73), (30, 46, 47, 31), (31, 47, 33, 16), (0, 1, 32, 33), (1, 2, 34, 32), (2, 3, 35, 34), (3, 4, 36, 35), (4, 5, 37, 36), (5, 6, 38, 37), (6, 7, 39, 38), (7, 8, 40, 39), (8, 9, 41, 40), (9, 10, 42, 41), (10, 11, 43, 42), (11, 12, 44, 43), (12, 13, 45, 44), (13, 14, 46, 45), (14, 15, 47, 46), (15, 0, 33, 47), (51, 50, 82, 83), (2, 1, 64, 66), (10, 9, 73, 74), (3, 2, 66, 67), (11, 10, 74, 75), (4, 3, 67, 68), (12, 11, 75, 76), (5, 4, 68, 69), (13, 12, 76, 77), (6, 5, 69, 70), (14, 13, 77, 78), (7, 6, 70, 71), (15, 14, 78, 79), (8, 7, 71, 72), (1, 0, 65, 64), (0, 15, 79, 65), (49, 48, 64, 65), (48, 50, 66, 64), (50, 51, 67, 66), (51, 52, 68, 67), (52, 53, 69, 68), (53, 54, 70, 69), (54, 55, 71, 70), (55, 56, 72, 71), (56, 57, 73, 72), (57, 58, 74, 73), (58, 59, 75, 74), (59, 60, 76, 75), (60, 61, 77, 76), (61, 62, 78, 77), (62, 63, 79, 78), (63, 49, 65, 79), (80, 81, 95, 94, 93, 92, 91, 90, 89, 88, 87, 86, 85, 84, 83, 82), (59, 58, 90, 91), (52, 51, 83, 84), (60, 59, 91, 92), (53, 52, 84, 85), (61, 60, 92, 93), (54, 53, 85, 86), (62, 61, 93, 94), (55, 54, 86, 87), (63, 62, 94, 95), (56, 55, 87, 88), (48, 49, 81, 80), (49, 63, 95, 81), (57, 56, 88, 89), (50, 48, 80, 82), (58, 57, 89, 90), (16, 17, 112, 113), (17, 18, 114, 112), (18, 19, 115, 114), (19, 20, 116, 115), (20, 21, 117, 116), (21, 22, 118, 117), (22, 23, 119, 118), (23, 24, 120, 119), (24, 25, 121, 120), (25, 26, 122, 121), (26, 27, 123, 122), (27, 28, 124, 123), (28, 29, 125, 124), (29, 30, 126, 125), (105, 153, 152, 104), (30, 31, 127, 126), (31, 16, 113, 127), (96, 113, 112, 97), (97, 112, 114, 98), (98, 114, 115, 99), (99, 115, 116, 100), (100, 116, 117, 101), (101, 117, 118, 102), (102, 118, 119, 103), (103, 119, 120, 104), (104, 120, 121, 105), (105, 121, 122, 106), (106, 122, 123, 107), (107, 123, 124, 108), (108, 124, 125, 109), (109, 125, 126, 110), (110, 126, 127, 111), (111, 127, 113, 96), (131, 163, 162, 130), (98, 146, 144, 97), (106, 154, 153, 105), (99, 147, 146, 98), (107, 155, 154, 106), (100, 148, 147, 99), (108, 156, 155, 107), (101, 149, 148, 100), (109, 157, 156, 108), (102, 150, 149, 101), (110, 158, 157, 109), (103, 151, 150, 102), (111, 159, 158, 110), (104, 152, 151, 103), (97, 144, 145, 96), (96, 145, 159, 111), (129, 145, 144, 128), (128, 144, 146, 130), (130, 146, 147, 131), (131, 147, 148, 132), (132, 148, 149, 133), (133, 149, 150, 134), (134, 150, 151, 135), (135, 151, 152, 136), (136, 152, 153, 137), (137, 153, 154, 138), (138, 154, 155, 139), (139, 155, 156, 140), (140, 156, 157, 141), (141, 157, 158, 142), (142, 158, 159, 143), (143, 159, 145, 129), (160, 162, 163, 164, 165, 166, 167, 168, 169, 170, 171, 172, 173, 174, 175, 161), (139, 171, 170, 138), (132, 164, 163, 131), (140, 172, 171, 139), (133, 165, 164, 132), (141, 173, 172, 140), (134, 166, 165, 133), (142, 174, 173, 141), (135, 167, 166, 134), (143, 175, 174, 142), (136, 168, 167, 135), (128, 160, 161, 129), (129, 161, 175, 143), (137, 169, 168, 136), (130, 162, 160, 128), (138, 170, 169, 137)])
_uv = me_cylinder_002.uv_layers.new(name='UVMap')
_uv.uv.foreach_set('vector', [0.402, 0.4752, 0.4011, 0.4752, 0.4011, 0.4925, 0.402, 0.4925, 0.402, 0.4925, 0.4011, 0.4925, 0.4011, 0.5071, 0.402, 0.5071, 0.402, 0.5071, 0.4011, 0.5071, 0.4011, 0.4925, 0.402, 0.4925, 0.402, 0.4925, 0.4011, 0.4925, 0.4011, 0.4752, 0.402, 0.4752, 0.402, 0.4752, 0.4011, 0.4752, 0.4011, 0.4579, 0.402, 0.4579, 0.402, 0.4579, 0.4011, 0.4579, 0.4011, 0.4433, 0.402, 0.4433, 0.402, 0.5071, 0.4011, 0.5071, 0.4011, 0.4925, 0.402, 0.4925, 0.402, 0.4925, 0.4011, 0.4925, 0.4011, 0.4752, 0.402, 0.4752, 0.402, 0.4752, 0.4011, 0.4752, 0.4011, 0.4579, 0.402, 0.4579, 0.402, 0.4579, 0.4011, 0.4579, 0.4011, 0.4433, 0.402, 0.4433, 0.402, 0.4433, 0.4011, 0.4433, 0.4011, 0.4579, 0.402, 0.4579, 0.402, 0.4579, 0.4011, 0.4579, 0.4011, 0.4752, 0.402, 0.4752, 0.402, 0.4752, 0.4011, 0.4752, 0.4011, 0.4925, 0.402, 0.4925, 0.402, 0.4925, 0.4011, 0.4925, 0.4011, 0.5071, 0.402, 0.5071, 0.4011, 0.4602, 0.4011, 0.4752, 0.4014, 0.4752, 0.4014, 0.4602, 0.402, 0.4433, 0.4011, 0.4433, 0.4011, 0.4579, 0.402, 0.4579, 0.402, 0.4579, 0.4011, 0.4579, 0.4011, 0.4752, 0.402, 0.4752, 0.3983, 0.4752, 0.3986, 0.4902, 0.398, 0.4925, 0.3977, 0.4752, 0.3986, 0.4902, 0.3993, 0.5029, 0.399, 0.5071, 0.398, 0.4925, 0.3993, 0.5029, 0.4005, 0.5115, 0.4003, 0.5169, 0.399, 0.5071, 0.4005, 0.5115, 0.402, 0.5144, 0.402, 0.5204, 0.4003, 0.5169, 0.402, 0.5144, 0.4034, 0.5115, 0.4036, 0.5169, 0.402, 0.5204, 0.4034, 0.5115, 0.4046, 0.5029, 0.4049, 0.5071, 0.4036, 0.5169, 0.4046, 0.5029, 0.4053, 0.4902, 0.4059, 0.4925, 0.4049, 0.5071, 0.4053, 0.4902, 0.4056, 0.4752, 0.4062, 0.4752, 0.4059, 0.4925, 0.4056, 0.4752, 0.4053, 0.4602, 0.4059, 0.4579, 0.4062, 0.4752, 0.4053, 0.4602, 0.4046, 0.4474, 0.4049, 0.4433, 0.4059, 0.4579, 0.4046, 0.4474, 0.4034, 0.4389, 0.4036, 0.4335, 0.4049, 0.4433, 0.4034, 0.4389, 0.402, 0.436, 0.402, 0.43, 0.4036, 0.4335, 0.402, 0.436, 0.4005, 0.4389, 0.4003, 0.4335, 0.402, 0.43, 0.4005, 0.4389, 0.3993, 0.4474, 0.399, 0.4433, 0.4003, 0.4335, 0.3993, 0.4474, 0.3986, 0.4602, 0.398, 0.4579, 0.399, 0.4433, 0.3986, 0.4602, 0.3983, 0.4752, 0.3977, 0.4752, 0.398, 0.4579, 0.4008, 0.5049, 0.3998, 0.4979, 0.3998, 0.4979, 0.4008, 0.5049, 0.4011, 0.5029, 0.4011, 0.4902, 0.4014, 0.4902, 0.4014, 0.5029, 0.4011, 0.4474, 0.4011, 0.4602, 0.4014, 0.4602, 0.4014, 0.4474, 0.4011, 0.4902, 0.4011, 0.5029, 0.4014, 0.5029, 0.4014, 0.4902, 0.4011, 0.4602, 0.4011, 0.4474, 0.4014, 0.4474, 0.4014, 0.4602, 0.4011, 0.4752, 0.4011, 0.4902, 0.4014, 0.4902, 0.4014, 0.4752, 0.4011, 0.4752, 0.4011, 0.4602, 0.4014, 0.4602, 0.4014, 0.4752, 0.4011, 0.4602, 0.4011, 0.4752, 0.4014, 0.4752, 0.4014, 0.4602, 0.4011, 0.4902, 0.4011, 0.4752, 0.4014, 0.4752, 0.4014, 0.4902, 0.4011, 0.4474, 0.4011, 0.4602, 0.4014, 0.4602, 0.4014, 0.4474, 0.4011, 0.5029, 0.4011, 0.4902, 0.4014, 0.4902, 0.4014, 0.5029, 0.4011, 0.4902, 0.4011, 0.5029, 0.4014, 0.5029, 0.4014, 0.4902, 0.4011, 0.4602, 0.4011, 0.4474, 0.4014, 0.4474, 0.4014, 0.4602, 0.4011, 0.4752, 0.4011, 0.4902, 0.4014, 0.4902, 0.4014, 0.4752, 0.4011, 0.4902, 0.4011, 0.4752, 0.4014, 0.4752, 0.4014, 0.4902, 0.4011, 0.4752, 0.4011, 0.4602, 0.4014, 0.4602, 0.4014, 0.4752, 0.3989, 0.4752, 0.3992, 0.4875, 0.3986, 0.4902, 0.3983, 0.4752, 0.3992, 0.4875, 0.3998, 0.4979, 0.3993, 0.5029, 0.3986, 0.4902, 0.3998, 0.4979, 0.4008, 0.5049, 0.4005, 0.5115, 0.3993, 0.5029, 0.4008, 0.5049, 0.402, 0.5074, 0.402, 0.5144, 0.4005, 0.5115, 0.402, 0.5074, 0.4031, 0.5049, 0.4034, 0.5115, 0.402, 0.5144, 0.4031, 0.5049, 0.4041, 0.4979, 0.4046, 0.5029, 0.4034, 0.5115, 0.4041, 0.4979, 0.4047, 0.4875, 0.4053, 0.4902, 0.4046, 0.5029, 0.4047, 0.4875, 0.405, 0.4752, 0.4056, 0.4752, 0.4053, 0.4902, 0.405, 0.4752, 0.4047, 0.4629, 0.4053, 0.4602, 0.4056, 0.4752, 0.4047, 0.4629, 0.4041, 0.4524, 0.4046, 0.4474, 0.4053, 0.4602, 0.4041, 0.4524, 0.4031, 0.4455, 0.4034, 0.4389, 0.4046, 0.4474, 0.4031, 0.4455, 0.402, 0.443, 0.402, 0.436, 0.4034, 0.4389, 0.402, 0.443, 0.4008, 0.4455, 0.4005, 0.4389, 0.402, 0.436, 0.4008, 0.4455, 0.3998, 0.4524, 0.3993, 0.4474, 0.4005, 0.4389, 0.3998, 0.4524, 0.3992, 0.4629, 0.3986, 0.4602, 0.3993, 0.4474, 0.3992, 0.4629, 0.3989, 0.4752, 0.3983, 0.4752, 0.3986, 0.4602, 0.3992, 0.4875, 0.3989, 0.4752, 0.3992, 0.4629, 0.3998, 0.4524, 0.4008, 0.4455, 0.402, 0.443, 0.4031, 0.4455, 0.4041, 0.4524, 0.4047, 0.4629, 0.405, 0.4752, 0.4047, 0.4875, 0.4041, 0.4979, 0.4031, 0.5049, 0.402, 0.5074, 0.4008, 0.5049, 0.3998, 0.4979, 0.4031, 0.4455, 0.4041, 0.4524, 0.4041, 0.4524, 0.4031, 0.4455, 0.402, 0.5074, 0.4008, 0.5049, 0.4008, 0.5049, 0.402, 0.5074, 0.402, 0.443, 0.4031, 0.4455, 0.4031, 0.4455, 0.402, 0.443, 0.4031, 0.5049, 0.402, 0.5074, 0.402, 0.5074, 0.4031, 0.5049, 0.4008, 0.4455, 0.402, 0.443, 0.402, 0.443, 0.4008, 0.4455, 0.4041, 0.4979, 0.4031, 0.5049, 0.4031, 0.5049, 0.4041, 0.4979, 0.3998, 0.4524, 0.4008, 0.4455, 0.4008, 0.4455, 0.3998, 0.4524, 0.4047, 0.4875, 0.4041, 0.4979, 0.4041, 0.4979, 0.4047, 0.4875, 0.3992, 0.4629, 0.3998, 0.4524, 0.3998, 0.4524, 0.3992, 0.4629, 0.405, 0.4752, 0.4047, 0.4875, 0.4047, 0.4875, 0.405, 0.4752, 0.3992, 0.4875, 0.3989, 0.4752, 0.3989, 0.4752, 0.3992, 0.4875, 0.3989, 0.4752, 0.3992, 0.4629, 0.3992, 0.4629, 0.3989, 0.4752, 0.4047, 0.4629, 0.405, 0.4752, 0.405, 0.4752, 0.4047, 0.4629, 0.3998, 0.4979, 0.3992, 0.4875, 0.3992, 0.4875, 0.3998, 0.4979, 0.4041, 0.4524, 0.4047, 0.4629, 0.4047, 0.4629, 0.4041, 0.4524, 0.402, 0.4752, 0.402, 0.4925, 0.4011, 0.4925, 0.4011, 0.4752, 0.402, 0.4925, 0.402, 0.5071, 0.4011, 0.5071, 0.4011, 0.4925, 0.402, 0.5071, 0.402, 0.4925, 0.4011, 0.4925, 0.4011, 0.5071, 0.402, 0.4925, 0.402, 0.4752, 0.4011, 0.4752, 0.4011, 0.4925, 0.402, 0.4752, 0.402, 0.4579, 0.4011, 0.4579, 0.4011, 0.4752, 0.402, 0.4579, 0.402, 0.4433, 0.4011, 0.4433, 0.4011, 0.4579, 0.402, 0.5071, 0.402, 0.4925, 0.4011, 0.4925, 0.4011, 0.5071, 0.402, 0.4925, 0.402, 0.4752, 0.4011, 0.4752, 0.4011, 0.4925, 0.402, 0.4752, 0.402, 0.4579, 0.4011, 0.4579, 0.4011, 0.4752, 0.402, 0.4579, 0.402, 0.4433, 0.4011, 0.4433, 0.4011, 0.4579, 0.402, 0.4433, 0.402, 0.4579, 0.4011, 0.4579, 0.4011, 0.4433, 0.402, 0.4579, 0.402, 0.4752, 0.4011, 0.4752, 0.4011, 0.4579, 0.402, 0.4752, 0.402, 0.4925, 0.4011, 0.4925, 0.4011, 0.4752, 0.402, 0.4925, 0.402, 0.5071, 0.4011, 0.5071, 0.4011, 0.4925, 0.4011, 0.4602, 0.4014, 0.4602, 0.4014, 0.4752, 0.4011, 0.4752, 0.402, 0.4433, 0.402, 0.4579, 0.4011, 0.4579, 0.4011, 0.4433, 0.402, 0.4579, 0.402, 0.4752, 0.4011, 0.4752, 0.4011, 0.4579, 0.3983, 0.4752, 0.3977, 0.4752, 0.398, 0.4925, 0.3986, 0.4902, 0.3986, 0.4902, 0.398, 0.4925, 0.399, 0.5071, 0.3993, 0.5029, 0.3993, 0.5029, 0.399, 0.5071, 0.4003, 0.5169, 0.4005, 0.5115, 0.4005, 0.5115, 0.4003, 0.5169, 0.402, 0.5204, 0.402, 0.5144, 0.402, 0.5144, 0.402, 0.5204, 0.4036, 0.5169, 0.4034, 0.5115, 0.4034, 0.5115, 0.4036, 0.5169, 0.4049, 0.5071, 0.4046, 0.5029, 0.4046, 0.5029, 0.4049, 0.5071, 0.4059, 0.4925, 0.4053, 0.4902, 0.4053, 0.4902, 0.4059, 0.4925, 0.4062, 0.4752, 0.4056, 0.4752, 0.4056, 0.4752, 0.4062, 0.4752, 0.4059, 0.4579, 0.4053, 0.4602, 0.4053, 0.4602, 0.4059, 0.4579, 0.4049, 0.4433, 0.4046, 0.4474, 0.4046, 0.4474, 0.4049, 0.4433, 0.4036, 0.4335, 0.4034, 0.4389, 0.4034, 0.4389, 0.4036, 0.4335, 0.402, 0.43, 0.402, 0.436, 0.402, 0.436, 0.402, 0.43, 0.4003, 0.4335, 0.4005, 0.4389, 0.4005, 0.4389, 0.4003, 0.4335, 0.399, 0.4433, 0.3993, 0.4474, 0.3993, 0.4474, 0.399, 0.4433, 0.398, 0.4579, 0.3986, 0.4602, 0.3986, 0.4602, 0.398, 0.4579, 0.3977, 0.4752, 0.3983, 0.4752, 0.4008, 0.5049, 0.4008, 0.5049, 0.3998, 0.4979, 0.3998, 0.4979, 0.4011, 0.5029, 0.4014, 0.5029, 0.4014, 0.4902, 0.4011, 0.4902, 0.4011, 0.4474, 0.4014, 0.4474, 0.4014, 0.4602, 0.4011, 0.4602, 0.4011, 0.4902, 0.4014, 0.4902, 0.4014, 0.5029, 0.4011, 0.5029, 0.4011, 0.4602, 0.4014, 0.4602, 0.4014, 0.4474, 0.4011, 0.4474, 0.4011, 0.4752, 0.4014, 0.4752, 0.4014, 0.4902, 0.4011, 0.4902, 0.4011, 0.4752, 0.4014, 0.4752, 0.4014, 0.4602, 0.4011, 0.4602, 0.4011, 0.4602, 0.4014, 0.4602, 0.4014, 0.4752, 0.4011, 0.4752, 0.4011, 0.4902, 0.4014, 0.4902, 0.4014, 0.4752, 0.4011, 0.4752, 0.4011, 0.4474, 0.4014, 0.4474, 0.4014, 0.4602, 0.4011, 0.4602, 0.4011, 0.5029, 0.4014, 0.5029, 0.4014, 0.4902, 0.4011, 0.4902, 0.4011, 0.4902, 0.4014, 0.4902, 0.4014, 0.5029, 0.4011, 0.5029, 0.4011, 0.4602, 0.4014, 0.4602, 0.4014, 0.4474, 0.4011, 0.4474, 0.4011, 0.4752, 0.4014, 0.4752, 0.4014, 0.4902, 0.4011, 0.4902, 0.4011, 0.4902, 0.4014, 0.4902, 0.4014, 0.4752, 0.4011, 0.4752, 0.4011, 0.4752, 0.4014, 0.4752, 0.4014, 0.4602, 0.4011, 0.4602, 0.3989, 0.4752, 0.3983, 0.4752, 0.3986, 0.4902, 0.3992, 0.4875, 0.3992, 0.4875, 0.3986, 0.4902, 0.3993, 0.5029, 0.3998, 0.4979, 0.3998, 0.4979, 0.3993, 0.5029, 0.4005, 0.5115, 0.4008, 0.5049, 0.4008, 0.5049, 0.4005, 0.5115, 0.402, 0.5144, 0.402, 0.5074, 0.402, 0.5074, 0.402, 0.5144, 0.4034, 0.5115, 0.4031, 0.5049, 0.4031, 0.5049, 0.4034, 0.5115, 0.4046, 0.5029, 0.4041, 0.4979, 0.4041, 0.4979, 0.4046, 0.5029, 0.4053, 0.4902, 0.4047, 0.4875, 0.4047, 0.4875, 0.4053, 0.4902, 0.4056, 0.4752, 0.405, 0.4752, 0.405, 0.4752, 0.4056, 0.4752, 0.4053, 0.4602, 0.4047, 0.4629, 0.4047, 0.4629, 0.4053, 0.4602, 0.4046, 0.4474, 0.4041, 0.4524, 0.4041, 0.4524, 0.4046, 0.4474, 0.4034, 0.4389, 0.4031, 0.4455, 0.4031, 0.4455, 0.4034, 0.4389, 0.402, 0.436, 0.402, 0.443, 0.402, 0.443, 0.402, 0.436, 0.4005, 0.4389, 0.4008, 0.4455, 0.4008, 0.4455, 0.4005, 0.4389, 0.3993, 0.4474, 0.3998, 0.4524, 0.3998, 0.4524, 0.3993, 0.4474, 0.3986, 0.4602, 0.3992, 0.4629, 0.3992, 0.4629, 0.3986, 0.4602, 0.3983, 0.4752, 0.3989, 0.4752, 0.3992, 0.4875, 0.3998, 0.4979, 0.4008, 0.5049, 0.402, 0.5074, 0.4031, 0.5049, 0.4041, 0.4979, 0.4047, 0.4875, 0.405, 0.4752, 0.4047, 0.4629, 0.4041, 0.4524, 0.4031, 0.4455, 0.402, 0.443, 0.4008, 0.4455, 0.3998, 0.4524, 0.3992, 0.4629, 0.3989, 0.4752, 0.4031, 0.4455, 0.4031, 0.4455, 0.4041, 0.4524, 0.4041, 0.4524, 0.402, 0.5074, 0.402, 0.5074, 0.4008, 0.5049, 0.4008, 0.5049, 0.402, 0.443, 0.402, 0.443, 0.4031, 0.4455, 0.4031, 0.4455, 0.4031, 0.5049, 0.4031, 0.5049, 0.402, 0.5074, 0.402, 0.5074, 0.4008, 0.4455, 0.4008, 0.4455, 0.402, 0.443, 0.402, 0.443, 0.4041, 0.4979, 0.4041, 0.4979, 0.4031, 0.5049, 0.4031, 0.5049, 0.3998, 0.4524, 0.3998, 0.4524, 0.4008, 0.4455, 0.4008, 0.4455, 0.4047, 0.4875, 0.4047, 0.4875, 0.4041, 0.4979, 0.4041, 0.4979, 0.3992, 0.4629, 0.3992, 0.4629, 0.3998, 0.4524, 0.3998, 0.4524, 0.405, 0.4752, 0.405, 0.4752, 0.4047, 0.4875, 0.4047, 0.4875, 0.3992, 0.4875, 0.3992, 0.4875, 0.3989, 0.4752, 0.3989, 0.4752, 0.3989, 0.4752, 0.3989, 0.4752, 0.3992, 0.4629, 0.3992, 0.4629, 0.4047, 0.4629, 0.4047, 0.4629, 0.405, 0.4752, 0.405, 0.4752, 0.3998, 0.4979, 0.3998, 0.4979, 0.3992, 0.4875, 0.3992, 0.4875, 0.4041, 0.4524, 0.4041, 0.4524, 0.4047, 0.4629, 0.4047, 0.4629])
me_cylinder_002.materials.append(mat_material)
me_cylinder_002.update()
me_cube_001 = bpy.data.meshes.new('Cube.001')
me_cube_001.from_pydata([(-0.3379, -0.3379, -0.3535), (-0.3379, -0.3535, -0.3379), (-0.3535, -0.3379, -0.3379), (-0.3379, -0.3535, 0.3379), (-0.3379, -0.3379, 0.3535), (-0.3535, -0.3379, 0.3379), (-0.3379, 0.3379, -0.3535), (-0.3535, 0.3379, -0.3379), (-0.3379, 0.3535, -0.3379), (-0.3379, 0.3379, 0.3535), (-0.3379, 0.3535, 0.3379), (-0.3535, 0.3379, 0.3379), (0.3379, -0.3379, -0.3535), (0.3535, -0.3379, -0.3379), (0.3379, -0.3535, -0.3379), (0.3379, -0.3379, 0.3535), (0.3379, -0.3535, 0.3379), (0.3535, -0.3379, 0.3379), (0.3379, 0.3379, -0.3535), (0.3379, 0.3535, -0.3379), (0.3535, 0.3379, -0.3379), (0.3379, 0.3379, 0.3535), (0.3535, 0.3379, 0.3379), (0.3379, 0.3535, 0.3379), (0.1689, 0.3379, -0.3535), (0.0, 0.3379, -0.3535), (-0.1689, 0.3379, -0.3535), (-0.1689, 0.3535, -0.3379), (0.0, 0.3535, -0.3379), (0.1689, 0.3535, -0.3379), (-0.1689, 0.3379, 0.3535), (0.0, 0.3379, 0.3535), (0.1689, 0.3379, 0.3535), (0.1689, 0.3535, 0.3379), (0.0, 0.3535, 0.3379), (-0.1689, 0.3535, 0.3379), (-0.1689, -0.3379, -0.3535), (0.0, -0.3379, -0.3535), (0.1689, -0.3379, -0.3535), (0.1689, -0.3535, -0.3379), (0.0, -0.3535, -0.3379), (-0.1689, -0.3535, -0.3379), (0.1689, -0.3379, 0.3535), (0.0, -0.3379, 0.3535), (-0.1689, -0.3379, 0.3535), (-0.1689, -0.3535, 0.3379), (0.0, -0.3535, 0.3379), (0.1689, -0.3535, 0.3379), (-0.3379, 0.1689, -0.3535), (-0.3379, 0.0, -0.3535), (-0.3379, -0.1689, -0.3535), (-0.3535, -0.1689, -0.3379), (-0.3535, 0.0, -0.3379), (-0.3535, 0.1689, -0.3379), (-0.3379, -0.1689, 0.3535), (-0.3379, 0.0, 0.3535), (-0.3379, 0.1689, 0.3535), (-0.3535, 0.1689, 0.3379), (-0.3535, 0.0, 0.3379), (-0.3535, -0.1689, 0.3379), (0.3379, -0.1689, -0.3535), (0.3379, 0.0, -0.3535), (0.3379, 0.1689, -0.3535), (0.3535, 0.1689, -0.3379), (0.3535, 0.0, -0.3379), (0.3535, -0.1689, -0.3379), (0.3379, 0.1689, 0.3535), (0.3379, 0.0, 0.3535), (0.3379, -0.1689, 0.3535), (0.3535, -0.1689, 0.3379), (0.3535, 0.0, 0.3379), (0.3535, 0.1689, 0.3379), (0.1689, 0.1689, 0.3535), (0.1689, 0.0, 0.3535), (0.1689, -0.1689, 0.3535), (0.0, 0.1689, 0.3535), (0.0, 0.075, 0.3035), (0.0, -0.1689, 0.3535), (-0.1689, 0.1689, 0.3535), (-0.1689, 0.0, 0.3535), (-0.1689, -0.1689, 0.3535), (-0.1689, -0.09394, -0.3035), (-0.1689, 0.0, -0.3535), (-0.2439, -0.1689, -0.3035), (-0.2439, 0.1689, -0.3035), (0.0, 0.0, -0.3535), (-0.1689, 0.09394, -0.3035), (-0.09394, 0.1689, -0.3035), (0.1689, 0.0, -0.3535), (-0.1689, 0.2439, -0.3035), (-0.3379, -0.3535, -0.1689), (-0.3379, -0.3535, 0.0), (-0.3379, -0.3535, 0.1689), (-0.3535, -0.3379, 0.1689), (-0.3535, -0.3379, 0.0), (-0.3535, -0.3379, -0.1689), (-0.3379, 0.3535, 0.1689), (-0.3379, 0.3535, 0.0), (-0.3379, 0.3535, -0.1689), (-0.3535, 0.3379, -0.1689), (-0.3535, 0.3379, 0.0), (-0.3535, 0.3379, 0.1689), (0.3535, 0.3379, 0.1689), (0.3535, 0.3379, 0.0), (0.3535, 0.3379, -0.1689), (0.3379, 0.3535, -0.1689), (0.3379, 0.3535, 0.0), (0.3379, 0.3535, 0.1689), (0.3379, -0.3535, 0.1689), (0.3379, -0.3535, 0.0), (0.3379, -0.3535, -0.1689), (0.3535, -0.3379, -0.1689), (0.3535, -0.3379, 0.0), (0.3535, -0.3379, 0.1689), (-0.2439, 0.3035, -0.1689), (-0.1689, 0.3535, 0.0), (-0.2439, 0.3035, 0.1689), (0.0, 0.3535, 0.1689), (-0.1689, 0.3035, 0.09394), (0.0, 0.3535, -0.1689), (-0.09394, 0.3035, 0.1689), (0.1689, 0.3535, 0.0), (-0.1689, 0.3035, 0.2439), (0.1689, -0.3535, 0.0), (0.1689, -0.3535, -0.1689), (0.0, -0.3535, 0.1689), (0.0, -0.3535, 0.0), (0.0, -0.3535, -0.1689), (-0.1689, -0.3535, 0.1689), (-0.1689, -0.3535, 0.0), (0.3035, 0.1689, 0.09394), (0.3535, 0.1689, 0.0), (0.3535, 0.1689, -0.1689), (0.3535, 0.0, 0.1689), (0.3035, 0.09394, 0.1689), (0.3535, 0.0, -0.1689), (0.3535, -0.1689, 0.1689), (0.3535, -0.1689, 0.0), (0.3035, 0.1689, 0.2439), (-0.3535, -0.1689, 0.0), (-0.3535, 0.0, 0.1689), (-0.3535, 0.0, 0.0), (-0.3535, 0.0, -0.1689), (-0.3535, 0.1689, 0.0), (0.0, 0.075, 0.3535), (-0.075, 0.0, 0.3535), (0.0, -0.075, 0.3535), (0.075, 0.0, 0.3535), (-0.075, 0.0, 0.3035), (0.0, -0.075, 0.3035), (0.075, 0.0, 0.3035), (0.1689, -0.3535, 0.2439), (0.09394, -0.3535, 0.1689), (0.1689, -0.3535, 0.09394), (0.2439, -0.3535, 0.1689), (-0.1689, -0.3535, -0.2439), (-0.09394, -0.3535, -0.1689), (-0.1689, -0.3535, -0.09394), (-0.2439, -0.3535, -0.1689), (0.1689, -0.3035, 0.2439), (0.09394, -0.3035, 0.1689), (0.1689, -0.3035, 0.09394), (0.2439, -0.3035, 0.1689), (-0.1689, -0.3035, -0.2439), (-0.09394, -0.3035, -0.1689), (-0.1689, -0.3035, -0.09394), (-0.2439, -0.3035, -0.1689), (0.3535, 0.1689, 0.2439), (0.3535, 0.09394, 0.1689), (0.3535, 0.1689, 0.09394), (0.3535, 0.2439, 0.1689), (0.3535, 0.0, 0.075), (0.3535, -0.075, 0.0), (0.3535, 0.0, -0.075), (0.3535, 0.075, 0.0), (0.3535, -0.1689, -0.2439), (0.3535, -0.09394, -0.1689), (0.3535, -0.1689, -0.09394), (0.3535, -0.2439, -0.1689), (0.3035, 0.2439, 0.1689), (0.3035, 0.0, 0.075), (0.3035, -0.075, 0.0), (0.3035, 0.0, -0.075), (0.3035, 0.075, 0.0), (0.3035, -0.1689, -0.2439), (0.3035, -0.09394, -0.1689), (0.3035, -0.1689, -0.09394), (0.3035, -0.2439, -0.1689), (-0.1689, 0.2439, -0.3535), (-0.09394, 0.1689, -0.3535), (-0.1689, 0.09394, -0.3535), (-0.2439, 0.1689, -0.3535), (-0.2439, -0.1689, -0.3535), (-0.1689, -0.09394, -0.3535), (-0.09394, -0.1689, -0.3535), (-0.1689, -0.2439, -0.3535), (0.0, 0.2439, -0.3535), (0.075, 0.1689, -0.3535), (0.0, 0.09394, -0.3535), (-0.075, 0.1689, -0.3535), (-0.075, -0.1689, -0.3535), (0.0, -0.09394, -0.3535), (0.075, -0.1689, -0.3535), (0.0, -0.2439, -0.3535), (0.2439, 0.1689, -0.3535), (0.1689, 0.09394, -0.3535), (0.09394, 0.1689, -0.3535), (0.1689, 0.2439, -0.3535), (0.1689, -0.2439, -0.3535), (0.09394, -0.1689, -0.3535), (0.1689, -0.09394, -0.3535), (0.2439, -0.1689, -0.3535), (-0.09394, -0.1689, -0.3035), (-0.1689, -0.2439, -0.3035), (0.0, 0.2439, -0.3035), (0.075, 0.1689, -0.3035), (0.0, 0.09394, -0.3035), (-0.075, 0.1689, -0.3035), (-0.075, -0.1689, -0.3035), (0.0, -0.09394, -0.3035), (0.075, -0.1689, -0.3035), (0.0, -0.2439, -0.3035), (0.2439, 0.1689, -0.3035), (0.1689, 0.09394, -0.3035), (0.09394, 0.1689, -0.3035), (0.1689, 0.2439, -0.3035), (0.1689, -0.2439, -0.3035), (0.09394, -0.1689, -0.3035), (0.1689, -0.09394, -0.3035), (0.2439, -0.1689, -0.3035), (-0.1689, 0.3535, 0.2439), (-0.09394, 0.3535, 0.1689), (-0.1689, 0.3535, 0.09394), (-0.2439, 0.3535, 0.1689), (-0.2439, 0.3535, -0.1689), (-0.1689, 0.3535, -0.09394), (-0.09394, 0.3535, -0.1689), (-0.1689, 0.3535, -0.2439), (0.0, 0.3535, 0.075), (0.075, 0.3535, 0.0), (0.0, 0.3535, -0.075), (-0.075, 0.3535, 0.0), (0.2439, 0.3535, 0.1689), (0.1689, 0.3535, 0.09394), (0.09394, 0.3535, 0.1689), (0.1689, 0.3535, 0.2439), (0.1689, 0.3535, -0.2439), (0.09394, 0.3535, -0.1689), (0.1689, 0.3535, -0.09394), (0.2439, 0.3535, -0.1689), (-0.1689, 0.3035, -0.09394), (-0.09394, 0.3035, -0.1689), (-0.1689, 0.3035, -0.2439), (0.0, 0.3035, 0.075), (0.075, 0.3035, 0.0), (0.0, 0.3035, -0.075), (-0.075, 0.3035, 0.0), (0.2439, 0.3035, 0.1689), (0.1689, 0.3035, 0.09394), (0.09394, 0.3035, 0.1689), (0.1689, 0.3035, 0.2439), (0.1689, 0.3035, -0.2439), (0.09394, 0.3035, -0.1689), (0.1689, 0.3035, -0.09394), (0.2439, 0.3035, -0.1689), (-0.3535, -0.1689, 0.2439), (-0.3535, -0.09394, 0.1689), (-0.3535, -0.1689, 0.09394), (-0.3535, -0.2439, 0.1689), (-0.3535, -0.2439, -0.1689), (-0.3535, -0.1689, -0.09394), (-0.3535, -0.09394, -0.1689), (-0.3535, -0.1689, -0.2439), (-0.3535, 0.2439, 0.1689), (-0.3535, 0.1689, 0.09394), (-0.3535, 0.09394, 0.1689), (-0.3535, 0.1689, 0.2439), (-0.3535, 0.1689, -0.2439), (-0.3535, 0.09394, -0.1689), (-0.3535, 0.1689, -0.09394), (-0.3535, 0.2439, -0.1689), (-0.3035, -0.1689, 0.2439), (-0.3035, -0.09394, 0.1689), (-0.3035, -0.1689, 0.09394), (-0.3035, -0.2439, 0.1689), (-0.3035, -0.2439, -0.1689), (-0.3035, -0.1689, -0.09394), (-0.3035, -0.09394, -0.1689), (-0.3035, -0.1689, -0.2439), (-0.3035, 0.2439, 0.1689), (-0.3035, 0.1689, 0.09394), (-0.3035, 0.09394, 0.1689), (-0.3035, 0.1689, 0.2439), (-0.3035, 0.1689, -0.2439), (-0.3035, 0.09394, -0.1689), (-0.3035, 0.1689, -0.09394), (-0.3035, 0.2439, -0.1689)], [], [(0, 1, 2), (3, 4, 5), (6, 7, 8), (9, 10, 11), (12, 13, 14), (15, 16, 17), (18, 19, 20), (21, 22, 23), (50, 0, 2, 51), (92, 3, 5, 93), (56, 9, 11, 57), (98, 8, 7, 99), (26, 6, 8, 27), (32, 21, 23, 33), (104, 20, 19, 105), (62, 18, 20, 63), (68, 15, 17, 69), (110, 14, 13, 111), (38, 12, 14, 39), (44, 4, 3, 45), (188, 189, 87, 89), (128, 45, 3, 92), (80, 54, 4, 44), (239, 240, 255, 254), (136, 69, 17, 113), (249, 246, 261, 264), (261, 262, 263, 264), (253, 254, 255, 256), (68, 74, 42, 15), (74, 77, 43, 42), (77, 80, 44, 43), (125, 46, 45, 128), (200, 201, 219, 218), (222, 223, 224, 225), (15, 42, 47, 16), (42, 43, 46, 47), (43, 44, 45, 46), (0, 36, 41, 1), (36, 37, 40, 41), (37, 38, 39, 40), (9, 30, 35, 10), (30, 31, 34, 35), (31, 32, 33, 34), (18, 24, 29, 19), (24, 25, 28, 29), (25, 26, 27, 28), (204, 205, 223, 222), (207, 204, 222, 225), (202, 203, 221, 220), (201, 202, 220, 219), (191, 188, 89, 84), (226, 227, 228, 229), (218, 219, 220, 221), (214, 215, 216, 217), (83, 81, 212, 213), (31, 30, 78, 75), (76, 148, 149, 150), (146, 147, 150, 149), (32, 31, 75, 72), (144, 145, 148, 76), (147, 144, 76, 150), (21, 32, 72, 66), (66, 72, 73, 67), (67, 73, 74, 68), (178, 175, 184, 187), (177, 178, 187, 186), (133, 70, 69, 136), (30, 9, 56, 78), (78, 56, 55, 79), (79, 55, 54, 80), (89, 87, 86, 84), (190, 191, 84, 86), (189, 190, 86, 87), (21, 66, 71, 22), (66, 67, 70, 71), (67, 68, 69, 70), (12, 60, 65, 13), (60, 61, 64, 65), (61, 62, 63, 64), (4, 54, 59, 5), (54, 55, 58, 59), (55, 56, 57, 58), (6, 48, 53, 7), (48, 49, 52, 53), (49, 50, 51, 52), (180, 181, 182, 183), (138, 134, 130, 179), (171, 172, 181, 180), (63, 132, 135, 64), (167, 168, 134, 138), (173, 174, 183, 182), (20, 104, 132, 63), (104, 103, 131, 132), (184, 185, 186, 187), (126, 125, 128, 129), (39, 124, 127, 40), (124, 123, 126, 127), (14, 110, 124, 39), (110, 109, 123, 124), (237, 234, 114, 252), (247, 248, 263, 262), (232, 233, 116, 118), (231, 232, 118, 120), (238, 239, 254, 253), (241, 238, 253, 256), (257, 258, 259, 260), (114, 250, 251, 252), (122, 120, 118, 116), (174, 171, 180, 183), (170, 167, 138, 179), (137, 136, 113, 112), (246, 247, 262, 261), (240, 241, 256, 255), (230, 231, 120, 122), (129, 128, 92, 91), (16, 108, 113, 17), (108, 109, 112, 113), (109, 110, 111, 112), (22, 102, 107, 23), (102, 103, 106, 107), (103, 104, 105, 106), (10, 96, 101, 11), (96, 97, 100, 101), (97, 98, 99, 100), (1, 90, 95, 2), (90, 91, 94, 95), (91, 92, 93, 94), (145, 146, 149, 148), (72, 75, 144, 147, 73), (75, 78, 79, 145, 144), (73, 147, 146, 77, 74), (146, 145, 79, 80, 77), (152, 153, 161, 160), (158, 155, 163, 166), (152, 151, 47, 46, 125), (109, 108, 154, 153, 123), (123, 153, 152, 125, 126), (108, 16, 47, 151, 154), (41, 155, 158, 90, 1), (40, 127, 156, 155, 41), (158, 157, 129, 91, 90), (127, 126, 129, 157, 156), (159, 160, 161, 162), (163, 164, 165, 166), (154, 151, 159, 162), (157, 158, 166, 165), (155, 156, 164, 163), (153, 154, 162, 161), (151, 152, 160, 159), (156, 157, 165, 164), (176, 177, 186, 185), (169, 170, 179, 130), (172, 173, 182, 181), (168, 167, 71, 70, 133), (103, 102, 170, 169, 131), (131, 169, 168, 133, 171, 174), (102, 22, 71, 167, 170), (172, 171, 133, 136, 137), (132, 131, 174, 173, 135), (135, 173, 172, 137, 177, 176), (65, 175, 178, 111, 13), (64, 135, 176, 175, 65), (178, 177, 137, 112, 111), (168, 169, 130, 134), (175, 176, 185, 184), (203, 200, 218, 221), (198, 199, 217, 216), (197, 198, 216, 215), (210, 211, 229, 228), (6, 26, 188, 191, 48), (26, 25, 196, 199, 189, 188), (48, 191, 190, 82, 49), (190, 189, 199, 198, 85, 82), (195, 194, 200, 203, 37, 36), (49, 82, 193, 192, 50), (50, 192, 195, 36, 0), (82, 85, 201, 200, 194, 193), (25, 24, 207, 206, 197, 196), (198, 197, 206, 205, 88, 85), (203, 202, 209, 208, 38, 37), (85, 88, 210, 209, 202, 201), (24, 18, 62, 204, 207), (205, 204, 62, 61, 88), (88, 61, 60, 211, 210), (208, 211, 60, 12, 38), (195, 192, 83, 213), (205, 206, 224, 223), (192, 193, 81, 83), (206, 207, 225, 224), (193, 194, 212, 81), (211, 208, 226, 229), (194, 195, 213, 212), (208, 209, 227, 226), (199, 196, 214, 217), (209, 210, 228, 227), (196, 197, 215, 214), (244, 245, 260, 259), (233, 230, 122, 116), (236, 237, 252, 251), (243, 244, 259, 258), (235, 236, 251, 250), (231, 230, 35, 34, 117), (97, 96, 233, 232, 115), (115, 232, 231, 117, 238, 241), (96, 10, 35, 230, 233), (8, 98, 234, 237, 27), (236, 235, 115, 241, 240, 119), (27, 237, 236, 119, 28), (98, 97, 115, 235, 234), (239, 238, 117, 244, 243, 121), (119, 240, 239, 121, 248, 247), (117, 34, 33, 245, 244), (121, 243, 242, 107, 106), (242, 245, 33, 23, 107), (29, 246, 249, 105, 19), (28, 119, 247, 246, 29), (249, 248, 121, 106, 105), (248, 249, 264, 263), (245, 242, 257, 260), (234, 235, 250, 114), (242, 243, 258, 257), (274, 275, 291, 290), (266, 267, 283, 282), (273, 274, 290, 289), (265, 266, 282, 281), (266, 265, 59, 58, 140), (94, 93, 268, 267, 139), (139, 267, 266, 140, 141), (93, 5, 59, 265, 268), (2, 95, 269, 272, 51), (271, 270, 139, 141, 142), (51, 272, 271, 142, 52), (95, 94, 139, 270, 269), (140, 58, 57, 276, 275), (143, 274, 273, 101, 100), (273, 276, 57, 11, 101), (141, 140, 275, 274, 143), (53, 277, 280, 99, 7), (52, 142, 278, 277, 53), (280, 279, 143, 100, 99), (142, 141, 143, 279, 278), (281, 282, 283, 284), (285, 286, 287, 288), (289, 290, 291, 292), (293, 294, 295, 296), (267, 268, 284, 283), (275, 276, 292, 291), (272, 269, 285, 288), (280, 277, 293, 296), (269, 270, 286, 285), (277, 278, 294, 293), (270, 271, 287, 286), (278, 279, 295, 294), (271, 272, 288, 287), (268, 265, 281, 284), (279, 280, 296, 295), (276, 273, 289, 292)])
_uv = me_cube_001.uv_layers.new(name='UVMap')
_uv.uv.foreach_set('vector', [0.6689, 0.4633, 0.6689, 0.4616, 0.6688, 0.4633, 0.6689, 0.4616, 0.6689, 0.4633, 0.6688, 0.4633, 0.6689, 0.538, 0.6688, 0.538, 0.6689, 0.5398, 0.6689, 0.538, 0.6689, 0.5398, 0.6688, 0.538, 0.6759, 0.4633, 0.6761, 0.4633, 0.6759, 0.4616, 0.6759, 0.4633, 0.6759, 0.4616, 0.6761, 0.4633, 0.6759, 0.538, 0.6759, 0.5398, 0.6761, 0.538, 0.6759, 0.538, 0.6761, 0.538, 0.6759, 0.5398, 0.6689, 0.482, 0.6689, 0.4633, 0.6688, 0.4633, 0.6688, 0.482, 0.6689, 0.5248, 0.6689, 0.5435, 0.6688, 0.5435, 0.6688, 0.5248, 0.6689, 0.5194, 0.6689, 0.538, 0.6688, 0.538, 0.6688, 0.5194, 0.6689, 0.4875, 0.6689, 0.4688, 0.6688, 0.4688, 0.6688, 0.4875, 0.6707, 0.538, 0.6689, 0.538, 0.6689, 0.5398, 0.6707, 0.5398, 0.6742, 0.538, 0.6759, 0.538, 0.6759, 0.5398, 0.6742, 0.5398, 0.6761, 0.4875, 0.6761, 0.4688, 0.6759, 0.4688, 0.6759, 0.4875, 0.6759, 0.5194, 0.6759, 0.538, 0.6761, 0.538, 0.6761, 0.5194, 0.6759, 0.482, 0.6759, 0.4633, 0.6761, 0.4633, 0.6761, 0.482, 0.6759, 0.4875, 0.6759, 0.4688, 0.6761, 0.4688, 0.6761, 0.4875, 0.6742, 0.4633, 0.6759, 0.4633, 0.6759, 0.4616, 0.6742, 0.4616, 0.6707, 0.4633, 0.6689, 0.4633, 0.6689, 0.4616, 0.6707, 0.4616, 0.6707, 0.4671, 0.6712, 0.4671, 0.6712, 0.4726, 0.6707, 0.4726, 0.6707, 0.5248, 0.6707, 0.5435, 0.6689, 0.5435, 0.6689, 0.5248, 0.6707, 0.482, 0.6689, 0.482, 0.6689, 0.4633, 0.6707, 0.4633, 0.673, 0.5398, 0.6724, 0.5398, 0.6724, 0.5342, 0.673, 0.5342, 0.6705, 0.5248, 0.6705, 0.5435, 0.6687, 0.5435, 0.6687, 0.5248, 0.6747, 0.5398, 0.6742, 0.5398, 0.6742, 0.5342, 0.6747, 0.5342, 0.2682, 0.4771, 0.2677, 0.4822, 0.2682, 0.4872, 0.2686, 0.4822, 0.2665, 0.5044, 0.267, 0.4993, 0.2665, 0.4942, 0.2661, 0.4993, 0.6759, 0.482, 0.6742, 0.482, 0.6742, 0.4633, 0.6759, 0.4633, 0.6742, 0.482, 0.6724, 0.482, 0.6724, 0.4633, 0.6742, 0.4633, 0.6724, 0.482, 0.6707, 0.482, 0.6707, 0.4633, 0.6724, 0.4633, 0.6724, 0.5248, 0.6724, 0.5435, 0.6707, 0.5435, 0.6707, 0.5248, 0.6719, 0.4671, 0.6724, 0.4671, 0.6724, 0.4726, 0.6719, 0.4726, 0.2686, 0.5047, 0.2682, 0.4996, 0.2677, 0.5047, 0.2682, 0.5098, 0.6759, 0.4633, 0.6742, 0.4633, 0.6742, 0.4616, 0.6759, 0.4616, 0.6742, 0.4633, 0.6724, 0.4633, 0.6724, 0.4616, 0.6742, 0.4616, 0.6724, 0.4633, 0.6707, 0.4633, 0.6707, 0.4616, 0.6724, 0.4616, 0.6689, 0.4633, 0.6707, 0.4633, 0.6707, 0.4616, 0.6689, 0.4616, 0.6707, 0.4633, 0.6724, 0.4633, 0.6724, 0.4616, 0.6707, 0.4616, 0.6724, 0.4633, 0.6742, 0.4633, 0.6742, 0.4616, 0.6724, 0.4616, 0.6689, 0.538, 0.6707, 0.538, 0.6707, 0.5398, 0.6689, 0.5398, 0.6707, 0.538, 0.6724, 0.538, 0.6724, 0.5398, 0.6707, 0.5398, 0.6724, 0.538, 0.6742, 0.538, 0.6742, 0.5398, 0.6724, 0.5398, 0.6759, 0.538, 0.6742, 0.538, 0.6742, 0.5398, 0.6759, 0.5398, 0.6742, 0.538, 0.6724, 0.538, 0.6724, 0.5398, 0.6742, 0.5398, 0.6724, 0.538, 0.6707, 0.538, 0.6707, 0.5398, 0.6724, 0.5398, 0.6747, 0.4671, 0.6742, 0.4671, 0.6742, 0.4726, 0.6747, 0.4726, 0.6742, 0.4671, 0.6747, 0.4671, 0.6747, 0.4726, 0.6742, 0.4726, 0.673, 0.4671, 0.6724, 0.4671, 0.6724, 0.4726, 0.673, 0.4726, 0.6724, 0.4671, 0.673, 0.4671, 0.673, 0.4726, 0.6724, 0.4726, 0.6702, 0.4671, 0.6707, 0.4671, 0.6707, 0.4726, 0.6702, 0.4726, 0.2682, 0.4653, 0.2677, 0.4704, 0.2682, 0.4755, 0.2686, 0.4704, 0.2661, 0.4704, 0.2665, 0.4755, 0.267, 0.4704, 0.2665, 0.4653, 0.2665, 0.5098, 0.267, 0.5047, 0.2665, 0.4996, 0.2661, 0.5047, 0.2645, 0.4704, 0.2649, 0.4755, 0.2654, 0.4704, 0.2649, 0.4653, 0.6724, 0.538, 0.6707, 0.538, 0.6707, 0.5194, 0.6724, 0.5194, 0.2665, 0.4926, 0.2661, 0.4876, 0.2665, 0.4825, 0.267, 0.4876, 0.6724, 0.5452, 0.673, 0.5452, 0.673, 0.5397, 0.6724, 0.5397, 0.6742, 0.538, 0.6724, 0.538, 0.6724, 0.5194, 0.6742, 0.5194, 0.6724, 0.5452, 0.6719, 0.5452, 0.6719, 0.5397, 0.6724, 0.5397, 0.673, 0.5452, 0.6724, 0.5452, 0.6724, 0.5397, 0.673, 0.5397, 0.6759, 0.538, 0.6742, 0.538, 0.6742, 0.5194, 0.6759, 0.5194, 0.6759, 0.5194, 0.6742, 0.5194, 0.6742, 0.5007, 0.6759, 0.5007, 0.6759, 0.5007, 0.6742, 0.5007, 0.6742, 0.482, 0.6759, 0.482, 0.6761, 0.4765, 0.6761, 0.482, 0.6756, 0.482, 0.6756, 0.4765, 0.6761, 0.482, 0.6761, 0.4765, 0.6756, 0.4765, 0.6756, 0.482, 0.6722, 0.5248, 0.6722, 0.5435, 0.6705, 0.5435, 0.6705, 0.5248, 0.6707, 0.538, 0.6689, 0.538, 0.6689, 0.5194, 0.6707, 0.5194, 0.6707, 0.5194, 0.6689, 0.5194, 0.6689, 0.5007, 0.6707, 0.5007, 0.6707, 0.5007, 0.6689, 0.5007, 0.6689, 0.482, 0.6707, 0.482, 0.2649, 0.5098, 0.2654, 0.5047, 0.2649, 0.4996, 0.2645, 0.5047, 0.6707, 0.4671, 0.6702, 0.4671, 0.6702, 0.4726, 0.6707, 0.4726, 0.6712, 0.4671, 0.6707, 0.4671, 0.6707, 0.4726, 0.6712, 0.4726, 0.6759, 0.538, 0.6759, 0.5194, 0.6761, 0.5194, 0.6761, 0.538, 0.6759, 0.5194, 0.6759, 0.5007, 0.6761, 0.5007, 0.6761, 0.5194, 0.6759, 0.5007, 0.6759, 0.482, 0.6761, 0.482, 0.6761, 0.5007, 0.6759, 0.4633, 0.6759, 0.482, 0.6761, 0.482, 0.6761, 0.4633, 0.6759, 0.482, 0.6759, 0.5007, 0.6761, 0.5007, 0.6761, 0.482, 0.6759, 0.5007, 0.6759, 0.5194, 0.6761, 0.5194, 0.6761, 0.5007, 0.6689, 0.4633, 0.6689, 0.482, 0.6688, 0.482, 0.6688, 0.4633, 0.6689, 0.482, 0.6689, 0.5007, 0.6688, 0.5007, 0.6688, 0.482, 0.6689, 0.5007, 0.6689, 0.5194, 0.6688, 0.5194, 0.6688, 0.5007, 0.6689, 0.538, 0.6689, 0.5194, 0.6688, 0.5194, 0.6688, 0.538, 0.6689, 0.5194, 0.6689, 0.5007, 0.6688, 0.5007, 0.6688, 0.5194, 0.6689, 0.5007, 0.6689, 0.482, 0.6688, 0.482, 0.6688, 0.5007, 0.266, 0.5044, 0.2655, 0.4993, 0.266, 0.4942, 0.2665, 0.4993, 0.2676, 0.5215, 0.2671, 0.5164, 0.2676, 0.5114, 0.2681, 0.5164, 0.6761, 0.5007, 0.6761, 0.4952, 0.6756, 0.4952, 0.6756, 0.5007, 0.674, 0.4688, 0.674, 0.4875, 0.6722, 0.4875, 0.6722, 0.4688, 0.6761, 0.5194, 0.6761, 0.5138, 0.6756, 0.5138, 0.6756, 0.5194, 0.6761, 0.5007, 0.6761, 0.5062, 0.6756, 0.5062, 0.6756, 0.5007, 0.6757, 0.4688, 0.6757, 0.4875, 0.674, 0.4875, 0.674, 0.4688, 0.6757, 0.4875, 0.6757, 0.5061, 0.674, 0.5061, 0.674, 0.4875, 0.2644, 0.4771, 0.2649, 0.4822, 0.2644, 0.4872, 0.2639, 0.4822, 0.6724, 0.5061, 0.6724, 0.5248, 0.6707, 0.5248, 0.6707, 0.5061, 0.6742, 0.4688, 0.6742, 0.4875, 0.6724, 0.4875, 0.6724, 0.4688, 0.6742, 0.4875, 0.6742, 0.5061, 0.6724, 0.5061, 0.6724, 0.4875, 0.6759, 0.4688, 0.6759, 0.4875, 0.6742, 0.4875, 0.6742, 0.4688, 0.6759, 0.4875, 0.6759, 0.5061, 0.6742, 0.5061, 0.6742, 0.4875, 0.6707, 0.5398, 0.6702, 0.5398, 0.6702, 0.5342, 0.6707, 0.5342, 0.6737, 0.5398, 0.6742, 0.5398, 0.6742, 0.5342, 0.6737, 0.5342, 0.6707, 0.5398, 0.6702, 0.5398, 0.6702, 0.5342, 0.6707, 0.5342, 0.6712, 0.5398, 0.6707, 0.5398, 0.6707, 0.5342, 0.6712, 0.5342, 0.6724, 0.5398, 0.673, 0.5398, 0.673, 0.5342, 0.6724, 0.5342, 0.6719, 0.5398, 0.6724, 0.5398, 0.6724, 0.5342, 0.6719, 0.5342, 0.2686, 0.5164, 0.2682, 0.5114, 0.2677, 0.5164, 0.2682, 0.5215, 0.2645, 0.4822, 0.2649, 0.4872, 0.2654, 0.4822, 0.2649, 0.4771, 0.2649, 0.5215, 0.2654, 0.5164, 0.2649, 0.5114, 0.2645, 0.5164, 0.6761, 0.5062, 0.6761, 0.5007, 0.6756, 0.5007, 0.6756, 0.5062, 0.6761, 0.5249, 0.6761, 0.5194, 0.6756, 0.5194, 0.6756, 0.5249, 0.6705, 0.5061, 0.6705, 0.5248, 0.6687, 0.5248, 0.6687, 0.5061, 0.6742, 0.5398, 0.6737, 0.5398, 0.6737, 0.5342, 0.6742, 0.5342, 0.6724, 0.5398, 0.6719, 0.5398, 0.6719, 0.5342, 0.6724, 0.5342, 0.6707, 0.5398, 0.6712, 0.5398, 0.6712, 0.5342, 0.6707, 0.5342, 0.6707, 0.5061, 0.6707, 0.5248, 0.6689, 0.5248, 0.6689, 0.5061, 0.6759, 0.5435, 0.6759, 0.5248, 0.6761, 0.5248, 0.6761, 0.5435, 0.6759, 0.5248, 0.6759, 0.5061, 0.6761, 0.5061, 0.6761, 0.5248, 0.6759, 0.5061, 0.6759, 0.4875, 0.6761, 0.4875, 0.6761, 0.5061, 0.6761, 0.5435, 0.6761, 0.5248, 0.6759, 0.5248, 0.6759, 0.5435, 0.6761, 0.5248, 0.6761, 0.5061, 0.6759, 0.5061, 0.6759, 0.5248, 0.6761, 0.5061, 0.6761, 0.4875, 0.6759, 0.4875, 0.6759, 0.5061, 0.6689, 0.5435, 0.6689, 0.5248, 0.6688, 0.5248, 0.6688, 0.5435, 0.6689, 0.5248, 0.6689, 0.5061, 0.6688, 0.5061, 0.6688, 0.5248, 0.6689, 0.5061, 0.6689, 0.4875, 0.6688, 0.4875, 0.6688, 0.5061, 0.6689, 0.4688, 0.6689, 0.4875, 0.6688, 0.4875, 0.6688, 0.4688, 0.6689, 0.4875, 0.6689, 0.5061, 0.6688, 0.5061, 0.6688, 0.4875, 0.6689, 0.5061, 0.6689, 0.5248, 0.6688, 0.5248, 0.6688, 0.5061, 0.6719, 0.5452, 0.6724, 0.5452, 0.6724, 0.5397, 0.6719, 0.5397, 0.6742, 0.5194, 0.6724, 0.5194, 0.6724, 0.5062, 0.673, 0.5007, 0.6742, 0.5007, 0.6724, 0.5194, 0.6707, 0.5194, 0.6707, 0.5007, 0.6719, 0.5007, 0.6724, 0.5062, 0.6742, 0.5007, 0.673, 0.5007, 0.6724, 0.4952, 0.6724, 0.482, 0.6742, 0.482, 0.6724, 0.4952, 0.6719, 0.5007, 0.6707, 0.5007, 0.6707, 0.482, 0.6724, 0.482, 0.6737, 0.4616, 0.6742, 0.4616, 0.6742, 0.4671, 0.6737, 0.4671, 0.6702, 0.4616, 0.6707, 0.4616, 0.6707, 0.4671, 0.6702, 0.4671, 0.6737, 0.5248, 0.6742, 0.5303, 0.6742, 0.5435, 0.6724, 0.5435, 0.6724, 0.5248, 0.6759, 0.5061, 0.6759, 0.5248, 0.6747, 0.5248, 0.6742, 0.5193, 0.6742, 0.5061, 0.6742, 0.5061, 0.6742, 0.5193, 0.6737, 0.5248, 0.6724, 0.5248, 0.6724, 0.5061, 0.6759, 0.5248, 0.6759, 0.5435, 0.6742, 0.5435, 0.6742, 0.5303, 0.6747, 0.5248, 0.6707, 0.4688, 0.6707, 0.4819, 0.6702, 0.4875, 0.6689, 0.4875, 0.6689, 0.4688, 0.6724, 0.4688, 0.6724, 0.4875, 0.6712, 0.4875, 0.6707, 0.4819, 0.6707, 0.4688, 0.6702, 0.4875, 0.6707, 0.493, 0.6707, 0.5061, 0.6689, 0.5061, 0.6689, 0.4875, 0.6724, 0.4875, 0.6724, 0.5061, 0.6707, 0.5061, 0.6707, 0.493, 0.6712, 0.4875, 0.2682, 0.5215, 0.2677, 0.5164, 0.2682, 0.5114, 0.2686, 0.5164, 0.2649, 0.4771, 0.2654, 0.4822, 0.2649, 0.4872, 0.2645, 0.4822, 0.6747, 0.4616, 0.6742, 0.4616, 0.6742, 0.4671, 0.6747, 0.4671, 0.6707, 0.4616, 0.6702, 0.4616, 0.6702, 0.4671, 0.6707, 0.4671, 0.6707, 0.4616, 0.6712, 0.4616, 0.6712, 0.4671, 0.6707, 0.4671, 0.6742, 0.4616, 0.6747, 0.4616, 0.6747, 0.4671, 0.6742, 0.4671, 0.6742, 0.4616, 0.6737, 0.4616, 0.6737, 0.4671, 0.6742, 0.4671, 0.6712, 0.4616, 0.6707, 0.4616, 0.6707, 0.4671, 0.6712, 0.4671, 0.6761, 0.4875, 0.6761, 0.482, 0.6756, 0.482, 0.6756, 0.4875, 0.6761, 0.5194, 0.6761, 0.5249, 0.6756, 0.5249, 0.6756, 0.5194, 0.6761, 0.4952, 0.6761, 0.5007, 0.6756, 0.5007, 0.6756, 0.4952, 0.6734, 0.5248, 0.674, 0.5303, 0.674, 0.5435, 0.6722, 0.5435, 0.6722, 0.5248, 0.6757, 0.5061, 0.6757, 0.5248, 0.6745, 0.5248, 0.674, 0.5193, 0.674, 0.5061, 0.674, 0.5061, 0.674, 0.5193, 0.6734, 0.5248, 0.6722, 0.5248, 0.6722, 0.5117, 0.6727, 0.5061, 0.6757, 0.5248, 0.6757, 0.5435, 0.674, 0.5435, 0.674, 0.5303, 0.6745, 0.5248, 0.6717, 0.5061, 0.6722, 0.5117, 0.6722, 0.5248, 0.6705, 0.5248, 0.6705, 0.5061, 0.674, 0.4875, 0.674, 0.5061, 0.6727, 0.5061, 0.6722, 0.5006, 0.6722, 0.4875, 0.6722, 0.4875, 0.6722, 0.5006, 0.6717, 0.5061, 0.6705, 0.5061, 0.6705, 0.493, 0.671, 0.4875, 0.6705, 0.4688, 0.6705, 0.4819, 0.6699, 0.4875, 0.6687, 0.4875, 0.6687, 0.4688, 0.6722, 0.4688, 0.6722, 0.4875, 0.671, 0.4875, 0.6705, 0.4819, 0.6705, 0.4688, 0.6699, 0.4875, 0.6705, 0.493, 0.6705, 0.5061, 0.6687, 0.5061, 0.6687, 0.4875, 0.6761, 0.5138, 0.6761, 0.5194, 0.6756, 0.5194, 0.6756, 0.5138, 0.6761, 0.482, 0.6761, 0.4875, 0.6756, 0.4875, 0.6756, 0.482, 0.6724, 0.4671, 0.6719, 0.4671, 0.6719, 0.4726, 0.6724, 0.4726, 0.6724, 0.4671, 0.6719, 0.4671, 0.6719, 0.4726, 0.6724, 0.4726, 0.673, 0.4671, 0.6724, 0.4671, 0.6724, 0.4726, 0.673, 0.4726, 0.6742, 0.4671, 0.6747, 0.4671, 0.6747, 0.4726, 0.6742, 0.4726, 0.6689, 0.538, 0.6707, 0.538, 0.6707, 0.5249, 0.6702, 0.5194, 0.6689, 0.5194, 0.6707, 0.538, 0.6724, 0.538, 0.6724, 0.5249, 0.6719, 0.5194, 0.6712, 0.5194, 0.6707, 0.5249, 0.6689, 0.5194, 0.6702, 0.5194, 0.6707, 0.5138, 0.6707, 0.5007, 0.6689, 0.5007, 0.6707, 0.5138, 0.6712, 0.5194, 0.6719, 0.5194, 0.6724, 0.5138, 0.6724, 0.5007, 0.6707, 0.5007, 0.6707, 0.4765, 0.6712, 0.482, 0.6719, 0.482, 0.6724, 0.4765, 0.6724, 0.4633, 0.6707, 0.4633, 0.6689, 0.5007, 0.6707, 0.5007, 0.6707, 0.4875, 0.6702, 0.482, 0.6689, 0.482, 0.6689, 0.482, 0.6702, 0.482, 0.6707, 0.4765, 0.6707, 0.4633, 0.6689, 0.4633, 0.6707, 0.5007, 0.6724, 0.5007, 0.6724, 0.4875, 0.6719, 0.482, 0.6712, 0.482, 0.6707, 0.4875, 0.6724, 0.538, 0.6742, 0.538, 0.6742, 0.5249, 0.6737, 0.5194, 0.673, 0.5194, 0.6724, 0.5249, 0.6724, 0.5138, 0.673, 0.5194, 0.6737, 0.5194, 0.6742, 0.5138, 0.6742, 0.5007, 0.6724, 0.5007, 0.6724, 0.4765, 0.673, 0.482, 0.6737, 0.482, 0.6742, 0.4765, 0.6742, 0.4633, 0.6724, 0.4633, 0.6724, 0.5007, 0.6742, 0.5007, 0.6742, 0.4875, 0.6737, 0.482, 0.673, 0.482, 0.6724, 0.4875, 0.6742, 0.538, 0.6759, 0.538, 0.6759, 0.5194, 0.6747, 0.5194, 0.6742, 0.5249, 0.6742, 0.5138, 0.6747, 0.5194, 0.6759, 0.5194, 0.6759, 0.5007, 0.6742, 0.5007, 0.6742, 0.5007, 0.6759, 0.5007, 0.6759, 0.482, 0.6747, 0.482, 0.6742, 0.4875, 0.6742, 0.4765, 0.6747, 0.482, 0.6759, 0.482, 0.6759, 0.4633, 0.6742, 0.4633, 0.6707, 0.4671, 0.6702, 0.4671, 0.6702, 0.4726, 0.6707, 0.4726, 0.6742, 0.4671, 0.6737, 0.4671, 0.6737, 0.4726, 0.6742, 0.4726, 0.6702, 0.4671, 0.6707, 0.4671, 0.6707, 0.4726, 0.6702, 0.4726, 0.6737, 0.4671, 0.6742, 0.4671, 0.6742, 0.4726, 0.6737, 0.4726, 0.6707, 0.4671, 0.6712, 0.4671, 0.6712, 0.4726, 0.6707, 0.4726, 0.6747, 0.4671, 0.6742, 0.4671, 0.6742, 0.4726, 0.6747, 0.4726, 0.6712, 0.4671, 0.6707, 0.4671, 0.6707, 0.4726, 0.6712, 0.4726, 0.6742, 0.4671, 0.6737, 0.4671, 0.6737, 0.4726, 0.6742, 0.4726, 0.6719, 0.4671, 0.6724, 0.4671, 0.6724, 0.4726, 0.6719, 0.4726, 0.6737, 0.4671, 0.6742, 0.4671, 0.6742, 0.4726, 0.6737, 0.4726, 0.6724, 0.4671, 0.673, 0.4671, 0.673, 0.4726, 0.6724, 0.4726, 0.6737, 0.5398, 0.6742, 0.5398, 0.6742, 0.5342, 0.6737, 0.5342, 0.6702, 0.5398, 0.6707, 0.5398, 0.6707, 0.5342, 0.6702, 0.5342, 0.6712, 0.5398, 0.6707, 0.5398, 0.6707, 0.5342, 0.6712, 0.5342, 0.6742, 0.5398, 0.6737, 0.5398, 0.6737, 0.5342, 0.6742, 0.5342, 0.6707, 0.5398, 0.6712, 0.5398, 0.6712, 0.5342, 0.6707, 0.5342, 0.6712, 0.5248, 0.6707, 0.5303, 0.6707, 0.5435, 0.6724, 0.5435, 0.6724, 0.5248, 0.6689, 0.5061, 0.6689, 0.5248, 0.6702, 0.5248, 0.6707, 0.5193, 0.6707, 0.5061, 0.6707, 0.5061, 0.6707, 0.5193, 0.6712, 0.5248, 0.6724, 0.5248, 0.6724, 0.5117, 0.6719, 0.5061, 0.6689, 0.5248, 0.6689, 0.5435, 0.6707, 0.5435, 0.6707, 0.5303, 0.6702, 0.5248, 0.6689, 0.4688, 0.6689, 0.4875, 0.6702, 0.4875, 0.6707, 0.4819, 0.6707, 0.4688, 0.6712, 0.4875, 0.6707, 0.493, 0.6707, 0.5061, 0.6719, 0.5061, 0.6724, 0.5006, 0.6724, 0.4875, 0.6707, 0.4688, 0.6707, 0.4819, 0.6712, 0.4875, 0.6724, 0.4875, 0.6724, 0.4688, 0.6689, 0.4875, 0.6689, 0.5061, 0.6707, 0.5061, 0.6707, 0.493, 0.6702, 0.4875, 0.673, 0.5061, 0.6724, 0.5117, 0.6724, 0.5248, 0.6737, 0.5248, 0.6742, 0.5193, 0.6742, 0.5061, 0.6724, 0.4875, 0.6724, 0.5006, 0.673, 0.5061, 0.6742, 0.5061, 0.6742, 0.493, 0.6737, 0.4875, 0.6724, 0.5248, 0.6724, 0.5435, 0.6742, 0.5435, 0.6742, 0.5303, 0.6737, 0.5248, 0.6742, 0.5061, 0.6742, 0.5193, 0.6747, 0.5248, 0.6759, 0.5248, 0.6759, 0.5061, 0.6747, 0.5248, 0.6742, 0.5303, 0.6742, 0.5435, 0.6759, 0.5435, 0.6759, 0.5248, 0.6742, 0.4688, 0.6742, 0.4819, 0.6747, 0.4875, 0.6759, 0.4875, 0.6759, 0.4688, 0.6724, 0.4688, 0.6724, 0.4875, 0.6737, 0.4875, 0.6742, 0.4819, 0.6742, 0.4688, 0.6747, 0.4875, 0.6742, 0.493, 0.6742, 0.5061, 0.6759, 0.5061, 0.6759, 0.4875, 0.6742, 0.5398, 0.6747, 0.5398, 0.6747, 0.5342, 0.6742, 0.5342, 0.6742, 0.5398, 0.6747, 0.5398, 0.6747, 0.5342, 0.6742, 0.5342, 0.6702, 0.5398, 0.6707, 0.5398, 0.6707, 0.5342, 0.6702, 0.5342, 0.6747, 0.5398, 0.6742, 0.5398, 0.6742, 0.5342, 0.6747, 0.5342, 0.6688, 0.5194, 0.6688, 0.5138, 0.6693, 0.5138, 0.6693, 0.5194, 0.6688, 0.4875, 0.6688, 0.482, 0.6693, 0.482, 0.6693, 0.4875, 0.6688, 0.5249, 0.6688, 0.5194, 0.6693, 0.5194, 0.6693, 0.5249, 0.6688, 0.482, 0.6688, 0.4875, 0.6693, 0.4875, 0.6693, 0.482, 0.671, 0.5248, 0.6705, 0.5303, 0.6705, 0.5435, 0.6722, 0.5435, 0.6722, 0.5248, 0.6687, 0.5061, 0.6687, 0.5248, 0.6699, 0.5248, 0.6705, 0.5193, 0.6705, 0.5061, 0.6705, 0.5061, 0.6705, 0.5193, 0.671, 0.5248, 0.6722, 0.5248, 0.6722, 0.5061, 0.6687, 0.5248, 0.6687, 0.5435, 0.6705, 0.5435, 0.6705, 0.5303, 0.6699, 0.5248, 0.6687, 0.4688, 0.6687, 0.4875, 0.6699, 0.4875, 0.6705, 0.4819, 0.6705, 0.4688, 0.671, 0.4875, 0.6705, 0.493, 0.6705, 0.5061, 0.6722, 0.5061, 0.6722, 0.4875, 0.6705, 0.4688, 0.6705, 0.4819, 0.671, 0.4875, 0.6722, 0.4875, 0.6722, 0.4688, 0.6687, 0.4875, 0.6687, 0.5061, 0.6705, 0.5061, 0.6705, 0.493, 0.6699, 0.4875, 0.6722, 0.5248, 0.6722, 0.5435, 0.674, 0.5435, 0.674, 0.5303, 0.6734, 0.5248, 0.674, 0.5061, 0.674, 0.5193, 0.6745, 0.5248, 0.6757, 0.5248, 0.6757, 0.5061, 0.6745, 0.5248, 0.674, 0.5303, 0.674, 0.5435, 0.6757, 0.5435, 0.6757, 0.5248, 0.6722, 0.5061, 0.6722, 0.5248, 0.6734, 0.5248, 0.674, 0.5193, 0.674, 0.5061, 0.674, 0.4688, 0.674, 0.4819, 0.6745, 0.4875, 0.6757, 0.4875, 0.6757, 0.4688, 0.6722, 0.4688, 0.6722, 0.4875, 0.6734, 0.4875, 0.674, 0.4819, 0.674, 0.4688, 0.6745, 0.4875, 0.674, 0.493, 0.674, 0.5061, 0.6757, 0.5061, 0.6757, 0.4875, 0.6722, 0.4875, 0.6722, 0.5061, 0.674, 0.5061, 0.674, 0.493, 0.6734, 0.4875, 0.2644, 0.5215, 0.2649, 0.5164, 0.2644, 0.5114, 0.2639, 0.5164, 0.2639, 0.4822, 0.2644, 0.4872, 0.2649, 0.4822, 0.2644, 0.4771, 0.2681, 0.5164, 0.2676, 0.5114, 0.2671, 0.5164, 0.2676, 0.5215, 0.2676, 0.4771, 0.2671, 0.4822, 0.2676, 0.4872, 0.2681, 0.4822, 0.6688, 0.482, 0.6688, 0.4765, 0.6693, 0.4765, 0.6693, 0.482, 0.6688, 0.5138, 0.6688, 0.5194, 0.6693, 0.5194, 0.6693, 0.5138, 0.6688, 0.482, 0.6688, 0.4765, 0.6693, 0.4765, 0.6693, 0.482, 0.6688, 0.5249, 0.6688, 0.5194, 0.6693, 0.5194, 0.6693, 0.5249, 0.6688, 0.4765, 0.6688, 0.482, 0.6693, 0.482, 0.6693, 0.4765, 0.6688, 0.5194, 0.6688, 0.5138, 0.6693, 0.5138, 0.6693, 0.5194, 0.6688, 0.482, 0.6688, 0.4875, 0.6693, 0.4875, 0.6693, 0.482, 0.6688, 0.5138, 0.6688, 0.5194, 0.6693, 0.5194, 0.6693, 0.5138, 0.6688, 0.4875, 0.6688, 0.482, 0.6693, 0.482, 0.6693, 0.4875, 0.6688, 0.4765, 0.6688, 0.482, 0.6693, 0.482, 0.6693, 0.4765, 0.6688, 0.5194, 0.6688, 0.5249, 0.6693, 0.5249, 0.6693, 0.5194, 0.6688, 0.5194, 0.6688, 0.5249, 0.6693, 0.5249, 0.6693, 0.5194])
me_cube_001.materials.append(mat_material)
me_cube_001.update()
me_cube = bpy.data.meshes.new('Cube')
me_cube.from_pydata([(-0.09616, -0.9028, -0.2334), (-0.07346, -0.7899, 0.2334), (-1.0, 1.0, -0.6349), (-0.6927, 0.6927, 0.6349), (0.09616, -0.9028, -0.2334), (0.07346, -0.7899, 0.2334), (1.0, 1.0, -0.6349), (0.6927, 0.6927, 0.6349), (-0.4508, -0.4508, 0.6435), (-0.4508, 0.4508, 0.6435), (0.4508, -0.4508, 0.6435), (0.4508, 0.4508, 0.6435), (-0.4508, -0.4508, 1.176), (-0.4508, 0.4508, 1.176), (0.4508, 0.4508, 1.176), (0.4508, -0.4508, 1.176), (-1.0, -1.0, -0.6349), (-0.6927, -0.6927, 0.6349), (0.6927, -0.6927, 0.6349), (1.0, -1.0, -0.6349), (-0.09616, -0.4557, -0.3416), (-0.07346, -0.3428, 0.1252), (0.07346, -0.3428, 0.1252), (0.09616, -0.4557, -0.3416)], [], [(16, 17, 3, 2), (2, 3, 7, 6), (6, 7, 18, 19), (0, 4, 23, 20), (2, 6, 19, 16), (7, 3, 17, 18), (11, 10, 8, 9), (14, 13, 12, 15), (10, 11, 14, 15), (9, 8, 12, 13), (8, 10, 15, 12), (11, 9, 13, 14), (0, 1, 17, 16), (5, 4, 19, 18), (4, 0, 16, 19), (1, 5, 18, 17), (23, 22, 21, 20), (1, 0, 20, 21), (5, 1, 21, 22), (4, 5, 22, 23)])
_uv = me_cube.uv_layers.new(name='UVMap')
_uv.uv.foreach_set('vector', [0.7307, 0.3711, 0.7274, 0.3797, 0.7274, 0.3797, 0.7307, 0.3711, 0.7307, 0.3711, 0.7274, 0.3797, 0.7274, 0.4184, 0.7307, 0.427, 0.7307, 0.427, 0.7274, 0.4184, 0.7274, 0.4184, 0.7307, 0.427, 0.7297, 0.3964, 0.7297, 0.4017, 0.7299, 0.4017, 0.7299, 0.3964, 0.7307, 0.3711, 0.7307, 0.427, 0.7307, 0.427, 0.7307, 0.3711, 0.7274, 0.4184, 0.7274, 0.3797, 0.7274, 0.3797, 0.7274, 0.4184, 0.7274, 0.4116, 0.7274, 0.4116, 0.7274, 0.3865, 0.7274, 0.3865, 0.726, 0.4116, 0.726, 0.3865, 0.726, 0.3865, 0.726, 0.4116, 0.7274, 0.4116, 0.7274, 0.4116, 0.726, 0.4116, 0.726, 0.4116, 0.7274, 0.3865, 0.7274, 0.3865, 0.726, 0.3865, 0.726, 0.3865, 0.7274, 0.3865, 0.7274, 0.4116, 0.726, 0.4116, 0.726, 0.3865, 0.7274, 0.4116, 0.7274, 0.3865, 0.726, 0.3865, 0.726, 0.4116, 0.7297, 0.3964, 0.7284, 0.397, 0.7274, 0.3797, 0.7307, 0.3711, 0.7284, 0.4011, 0.7297, 0.4017, 0.7307, 0.427, 0.7274, 0.4184, 0.7297, 0.4017, 0.7297, 0.3964, 0.7307, 0.3711, 0.7307, 0.427, 0.7284, 0.397, 0.7284, 0.4011, 0.7274, 0.4184, 0.7274, 0.3797, 0.7299, 0.4017, 0.7287, 0.4011, 0.7287, 0.397, 0.7299, 0.3964, 0.7284, 0.397, 0.7297, 0.3964, 0.7299, 0.3964, 0.7287, 0.397, 0.7284, 0.4011, 0.7284, 0.397, 0.7287, 0.397, 0.7287, 0.4011, 0.7297, 0.4017, 0.7284, 0.4011, 0.7287, 0.4011, 0.7299, 0.4017])
me_cube.materials.append(mat_material)
me_cube.update()
me_cube_002 = bpy.data.meshes.new('Cube.002')
me_cube_002.from_pydata([(-2.0, -1.0, -0.707), (-1.918, -0.9183, 0.707), (-2.0, 1.0, -0.707), (-1.918, 0.9183, 0.707), (2.0, -1.0, -0.707), (1.918, -0.9183, 0.707), (2.0, 1.0, -0.707), (1.918, 0.9183, 0.707), (-2.0, -1.0, 0.707), (-2.0, 1.0, 0.707), (2.0, 1.0, 0.707), (2.0, -1.0, 0.707), (-1.786, -0.8019, 0.6163), (-1.786, 0.8019, 0.6163), (-0.07288, 0.8019, 0.6163), (-0.07288, -0.8019, 0.6163), (-1.918, -0.9183, 0.6163), (-1.918, 0.9183, 0.6163), (1.918, 0.9183, 0.6163), (1.918, -0.9183, 0.6163), (-1.786, -0.8019, -0.3957), (-1.786, 0.8019, -0.3957), (-0.07288, 0.8019, -0.3957), (-0.07288, -0.8019, -0.3957)], [], [(0, 8, 9, 2), (2, 9, 10, 6), (6, 10, 11, 4), (4, 11, 8, 0), (2, 6, 4, 0), (1, 5, 19, 16), (1, 3, 9, 8), (3, 7, 10, 9), (7, 5, 11, 10), (5, 1, 8, 11), (15, 14, 22, 23), (7, 3, 17, 18), (5, 7, 18, 19), (3, 1, 16, 17), (12, 13, 17, 16), (13, 14, 18, 17), (14, 15, 19, 18), (15, 12, 16, 19), (22, 21, 20, 23), (13, 12, 20, 21), (12, 15, 23, 20), (14, 13, 21, 22)])
_uv = me_cube_002.uv_layers.new(name='UVMap')
_uv.uv.foreach_set('vector', [0.7003, 0.3873, 0.7003, 0.4304, 0.706, 0.4304, 0.706, 0.3873, 0.6974, 0.3873, 0.6974, 0.4304, 0.7088, 0.4304, 0.7088, 0.3873, 0.706, 0.3873, 0.706, 0.4304, 0.7003, 0.4304, 0.7003, 0.3873, 0.7088, 0.3873, 0.7088, 0.4304, 0.6974, 0.4304, 0.6974, 0.3873, 0.6974, 0.4393, 0.7088, 0.4393, 0.7088, 0.3784, 0.6974, 0.3784, 0.6976, 0.4304, 0.7086, 0.4304, 0.7086, 0.4276, 0.6976, 0.4276, 0.6976, 0.3809, 0.6976, 0.4368, 0.6974, 0.4393, 0.6974, 0.3784, 0.6976, 0.4368, 0.7086, 0.4368, 0.7088, 0.4393, 0.6974, 0.4393, 0.7086, 0.4368, 0.7086, 0.3809, 0.7088, 0.3784, 0.7088, 0.4393, 0.7086, 0.3809, 0.6976, 0.3809, 0.6974, 0.3784, 0.7088, 0.3784, 0.7029, 0.3844, 0.7029, 0.4333, 0.7029, 0.4333, 0.7029, 0.3844, 0.7086, 0.4304, 0.6976, 0.4304, 0.6976, 0.4276, 0.7086, 0.4276, 0.7005, 0.4304, 0.7057, 0.4304, 0.7057, 0.4276, 0.7005, 0.4276, 0.7057, 0.4304, 0.7005, 0.4304, 0.7005, 0.4276, 0.7057, 0.4276, 0.698, 0.3844, 0.698, 0.4333, 0.6976, 0.4368, 0.6976, 0.3809, 0.698, 0.4333, 0.7029, 0.4333, 0.7086, 0.4368, 0.6976, 0.4368, 0.7029, 0.4333, 0.7029, 0.3844, 0.7086, 0.3809, 0.7086, 0.4368, 0.7029, 0.3844, 0.698, 0.3844, 0.6976, 0.3809, 0.7086, 0.3809, 0.7029, 0.4333, 0.698, 0.4333, 0.698, 0.3844, 0.7029, 0.3844, 0.698, 0.4333, 0.698, 0.3844, 0.698, 0.3844, 0.698, 0.4333, 0.698, 0.3844, 0.7029, 0.3844, 0.7029, 0.3844, 0.698, 0.3844, 0.7029, 0.4333, 0.698, 0.4333, 0.698, 0.4333, 0.7029, 0.4333])
me_cube_002.materials.append(mat_material)
me_cube_002.update()
me_cylinder_003 = bpy.data.meshes.new('Cylinder.003')
me_cylinder_003.from_pydata([(0.0, 1.0, -1.0), (0.0, 1.0, 1.0), (0.9511, 0.309, -1.0), (0.9511, 0.309, 1.0), (0.5878, -0.809, -1.0), (0.5878, -0.809, 1.0), (-0.5878, -0.809, -1.0), (-0.5878, -0.809, 1.0), (-0.9511, 0.309, -1.0), (-0.9511, 0.309, 1.0)], [], [(0, 1, 3, 2), (2, 3, 5, 4), (4, 5, 7, 6), (3, 1, 9, 7, 5), (6, 7, 9, 8), (8, 9, 1, 0), (0, 2, 4, 6, 8)])
_uv = me_cylinder_003.uv_layers.new(name='UVMap')
_uv.uv.foreach_set('vector', [0.6687, 0.5319, 0.6773, 0.5319, 0.6773, 0.4882, 0.6687, 0.4882, 0.6687, 0.4882, 0.6773, 0.4882, 0.6773, 0.4446, 0.6687, 0.4446, 0.6687, 0.4446, 0.6773, 0.4446, 0.6773, 0.4613, 0.6687, 0.4613, 0.6773, 0.4882, 0.6773, 0.5319, 0.6773, 0.5152, 0.6773, 0.4613, 0.6773, 0.4446, 0.6687, 0.4613, 0.6773, 0.4613, 0.6773, 0.5152, 0.6687, 0.5152, 0.6687, 0.5152, 0.6773, 0.5152, 0.6773, 0.5319, 0.6687, 0.5319, 0.6687, 0.5319, 0.6687, 0.4882, 0.6687, 0.4446, 0.6687, 0.4613, 0.6687, 0.5152])
me_cylinder_003.materials.append(mat_material)
me_cylinder_003.update()

# ---- objects
ob_coin_a = bpy.data.objects.new('coin_a', me_cylinder)
ob_coin_b = bpy.data.objects.new('coin_b', me_cylinder_001)
ob_coin_c = bpy.data.objects.new('coin_c', me_cylinder_002)
ob_dice_a = bpy.data.objects.new('dice_a', me_cube_001)
ob_weight_a = bpy.data.objects.new('weight_a', me_cube)
ob_arcader_a = bpy.data.objects.new('arcader_a', me_cube_002)
ob_revolver_a = bpy.data.objects.new('revolver_a', me_cylinder_003)

# ---- transforms, parenting, visibility, modifiers, constraints
ob_coin_a.location = (6.0, 4.0, 0.0)
ob_coin_b.location = (6.0, 2.0, 0.0)
ob_coin_c.location = (6.0, 0.0, 0.0)
ob_dice_a.location = (4.0, 0.0, 0.0)
ob_weight_a.location = (4.0, 2.0, 0.0)
ob_arcader_a.location = (0.0, 0.0, 0.0)
ob_revolver_a.parent = ob_arcader_a
ob_revolver_a.location = (-0.9114, 0.0, 0.1275)
ob_revolver_a.rotation_euler = (-1.571, 1.256, -1.571)
ob_revolver_a.scale = (0.7797, 0.7797, 0.7797)

# ---- collection membership
col_collection.objects.link(ob_coin_a)
col_collection.objects.link(ob_coin_b)
col_collection.objects.link(ob_coin_c)
col_collection.objects.link(ob_dice_a)
col_collection.objects.link(ob_weight_a)
col_collection.objects.link(ob_arcader_a)
col_collection.objects.link(ob_revolver_a)

# ---- scene / render settings (as saved in the file)
scene.frame_start = 1; scene.frame_end = 250; scene.frame_set(1)
scene.render.engine = 'BLENDER_EEVEE_NEXT'
scene.render.bake_bias = 0.0
scene.render.bake_samples = 0
scene.cycles.sampling_pattern = 'TABULATED_SOBOL'
scene.eevee.use_volume_custom_range = False
bpy.context.view_layer.update()

# ---- added for rendering (the .blend has no active camera and no usable light): camera, sun
cam_auto = bpy.data.cameras.new('AutoCamera')
cam_auto.lens = 50.0
cam_auto.sensor_width = 36.0
cam_auto.clip_end = 1000.0
ob_auto_camera = bpy.data.objects.new('AutoCamera', cam_auto)
scene.collection.objects.link(ob_auto_camera)
ob_auto_camera.location = (11.7241, -9.6939, 7.7578)
ob_auto_camera.rotation_euler = (1.09748, -7.21219e-08, 0.694738)
scene.camera = ob_auto_camera
light_auto_sun = bpy.data.lights.new('AutoSun', 'SUN')
light_auto_sun.energy = 3.0
light_auto_sun.angle = 0.0523599
ob_auto_sun = bpy.data.objects.new('AutoSun', light_auto_sun)
scene.collection.objects.link(ob_auto_sun)
ob_auto_sun.rotation_euler = (0.872665, 0.174533, 0.523599)
bpy.context.view_layer.update()
